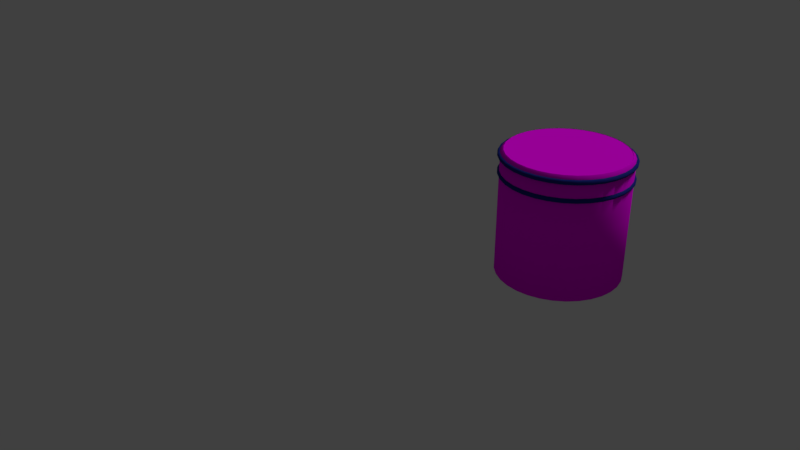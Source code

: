 # Source: footStoolfixed.blend  (saved by Blender 2.79.0; exported with 4.5.12 LTS)
import bpy
from mathutils import Matrix  # noqa: F401  (used for matrix-valued properties, if any)

bpy.ops.wm.read_factory_settings(use_empty=True)
scene = bpy.context.scene
scene.name = 'Scene'

# ---- collections
col_collection_1 = bpy.data.collections.new('Collection 1'); scene.collection.children.link(col_collection_1)

# ---- images (referenced by path relative to the original .blend; pixels are not part of the script)
import os
ASSET_DIR = os.environ.get("B2B_ASSET_DIR", "")  # directory of the original .blend (textures are referenced by path, not embedded)
HERE = os.path.dirname(os.path.abspath(__file__))  # packed textures are extracted next to this script under _unpacked/

def load_image(name, relpath, width, height, colorspace="sRGB"):
    """Load a texture the original file referenced (path relative to the .blend, or extracted next to this script)."""
    p = next((c for c in (os.path.join(HERE, relpath), os.path.join(ASSET_DIR, relpath)) if relpath and os.path.exists(c)), "")
    if p:
        img = bpy.data.images.load(p, check_existing=True)
        img.name = name
    else:  # same state as the original file: an image datablock whose file is absent (Cycles renders it pink)
        img = bpy.data.images.new(name, width, height)
        img.source = "FILE"
        img.filepath = "//" + (relpath or name)
    img.colorspace_settings.name = colorspace
    return img
img_stool_jpg = load_image('stool.jpg', 'stool.jpg', 1024, 1024, 'sRGB')
img_stooltexture_jpg = load_image('stoolTexture.jpg', 'stoolTexture.jpg', 1024, 1024, 'sRGB')

# ---- materials (node trees are filled in below, after node groups)
mat_material_001 = bpy.data.materials.new('Material.001')
mat_material_001.alpha_threshold = 0.0
mat_material_001.roughness = 0.5
mat_trim = bpy.data.materials.new('trim')
mat_trim.alpha_threshold = 0.0
mat_trim.roughness = 0.5
mat_material_002 = bpy.data.materials.new('Material.002')
mat_material_002.alpha_threshold = 0.0
mat_material_002.roughness = 0.5

# ---- material node trees
mat_material_001.use_nodes = True; mat_material_001.node_tree.nodes.clear()
_N = mat_material_001.node_tree.nodes; _L = mat_material_001.node_tree.links
n0 = _N.new('ShaderNodeOutputMaterial'); n0.name = 'Material Output'; n0.location = (300, 300)
n1 = _N.new('ShaderNodeBsdfDiffuse'); n1.name = 'Diffuse BSDF'; n1.location = (10, 300)
n2 = _N.new('ShaderNodeTexImage'); n2.name = 'Image Texture'; n2.location = (-180, 300)
n2.width = 140
n2.image = img_stool_jpg
_L.new(n1.outputs[0], n0.inputs[0])
_L.new(n2.outputs[0], n1.inputs[0])
n0.is_active_output = True
mat_trim.use_nodes = True; mat_trim.node_tree.nodes.clear()
_N = mat_trim.node_tree.nodes; _L = mat_trim.node_tree.links
n0 = _N.new('ShaderNodeOutputMaterial'); n0.name = 'Material Output'; n0.location = (300, 300)
n1 = _N.new('ShaderNodeBsdfDiffuse'); n1.name = 'Diffuse BSDF'; n1.location = (10, 300)
n1.inputs[0].default_value = (0.01821, 0.02965, 0.2598, 1.0)
_L.new(n1.outputs[0], n0.inputs[0])
n0.is_active_output = True
mat_material_002.use_nodes = True; mat_material_002.node_tree.nodes.clear()
_N = mat_material_002.node_tree.nodes; _L = mat_material_002.node_tree.links
n0 = _N.new('ShaderNodeOutputMaterial'); n0.name = 'Material Output'; n0.location = (300, 300)
n1 = _N.new('ShaderNodeBsdfDiffuse'); n1.name = 'Diffuse BSDF'; n1.location = (10, 300)
n2 = _N.new('ShaderNodeTexImage'); n2.name = 'Image Texture'; n2.location = (-180, 300)
n2.width = 140
n2.image = img_stooltexture_jpg
_L.new(n1.outputs[0], n0.inputs[0])
_L.new(n2.outputs[0], n1.inputs[0])
n0.is_active_output = True

# ---- world
world_world = bpy.data.worlds.new('World'); scene.world = world_world
world_world.color = (0.05088, 0.05088, 0.05088)
world_world.use_sun_shadow = False
world_world.sun_shadow_jitter_overblur = 0.0
world_world.cycles.sampling_method = 'MANUAL'

# ---- cameras
cam_camera = bpy.data.cameras.new('Camera')
cam_camera.clip_end = 100.0
cam_camera.lens = 35.0
cam_camera.sensor_width = 32.0
cam_camera.sensor_height = 18.0
cam_camera.ortho_scale = 7.314
cam_camera.dof.focus_distance = 0.0

# ---- lights
light_lamp = bpy.data.lights.new('Lamp', 'SUN')
light_lamp.transmission_factor = 0.0
light_lamp.cutoff_distance = 30.0
light_lamp.angle = 0.1993
light_lamp.energy = 1.0
light_lamp.shadow_buffer_clip_start = 1.001
light_lamp.shadow_soft_size = 0.1
light_lamp.shadow_cascade_max_distance = 1000.0

# ---- meshes
me_top = bpy.data.meshes.new('top')
me_top.from_pydata([(-3.725e-08, 0.9504, 1.0), (0.1854, 0.9321, 1.0), (0.3637, 0.878, 1.0), (0.528, 0.7902, 1.0), (0.672, 0.672, 1.0), (0.7902, 0.528, 1.0), (0.878, 0.3637, 1.0), (0.9321, 0.1854, 1.0), (0.9504, 6.054e-08, 1.0), (0.9321, -0.1854, 1.0), (0.878, -0.3637, 1.0), (0.7902, -0.528, 1.0), (0.672, -0.672, 1.0), (0.528, -0.7902, 1.0), (0.3637, -0.878, 1.0), (0.1854, -0.9321, 1.0), (-2.957e-07, -0.9504, 1.0), (-0.1854, -0.9321, 1.0), (-0.3637, -0.878, 1.0), (-0.528, -0.7902, 1.0), (-0.672, -0.672, 1.0), (-0.7902, -0.528, 1.0), (-0.878, -0.3637, 1.0), (-0.9321, -0.1854, 1.0), (-0.9504, 8.754e-07, 1.0), (-0.9321, 0.1854, 1.0), (-0.878, 0.3637, 1.0), (-0.7902, 0.528, 1.0), (-0.672, 0.672, 1.0), (-0.528, 0.7902, 1.0), (-0.3637, 0.878, 1.0), (-0.1854, 0.9321, 1.0), (4.402e-08, 0.992, 0.5996), (5.468e-08, 1.011, 0.6047), (5.468e-08, 1.025, 0.6187), (6.178e-08, 1.03, 0.6378), (0.1935, 0.9729, 0.5996), (0.1972, 0.9916, 0.6047), (0.2, 1.005, 0.6187), (0.201, 1.01, 0.6378), (0.3796, 0.9165, 0.5996), (0.3869, 0.9341, 0.6047), (0.3923, 0.947, 0.6187), (0.3942, 0.9517, 0.6378), (0.5511, 0.8248, 0.5996), (0.5617, 0.8407, 0.6047), (0.5695, 0.8523, 0.6187), (0.5723, 0.8565, 0.6378), (0.7014, 0.7014, 0.5996), (0.7149, 0.7149, 0.6047), (0.7248, 0.7248, 0.6187), (0.7284, 0.7284, 0.6378), (0.8248, 0.5511, 0.5996), (0.8407, 0.5617, 0.6047), (0.8523, 0.5695, 0.6187), (0.8565, 0.5723, 0.6378), (0.9165, 0.3796, 0.5996), (0.9341, 0.3869, 0.6047), (0.947, 0.3923, 0.6187), (0.9517, 0.3942, 0.6378), (0.9729, 0.1935, 0.5996), (0.9916, 0.1972, 0.6047), (1.005, 0.2, 0.6187), (1.01, 0.201, 0.6378), (0.992, 3.204e-07, 0.5996), (1.011, 3.254e-07, 0.6047), (1.025, 3.3e-07, 0.6187), (1.03, 3.313e-07, 0.6378), (0.9729, -0.1935, 0.5996), (0.9916, -0.1972, 0.6047), (1.005, -0.2, 0.6187), (1.01, -0.201, 0.6378), (0.9165, -0.3796, 0.5996), (0.9341, -0.3869, 0.6047), (0.947, -0.3923, 0.6187), (0.9517, -0.3942, 0.6378), (0.8248, -0.5511, 0.5996), (0.8407, -0.5617, 0.6047), (0.8523, -0.5695, 0.6187), (0.8565, -0.5723, 0.6378), (0.7014, -0.7014, 0.5996), (0.7149, -0.7149, 0.6047), (0.7248, -0.7248, 0.6187), (0.7284, -0.7284, 0.6378), (0.5511, -0.8248, 0.5996), (0.5617, -0.8407, 0.6047), (0.5695, -0.8523, 0.6187), (0.5723, -0.8565, 0.6378), (0.3796, -0.9165, 0.5996), (0.3869, -0.9341, 0.6047), (0.3923, -0.947, 0.6187), (0.3942, -0.9517, 0.6378), (0.1935, -0.9729, 0.5996), (0.1972, -0.9916, 0.6047), (0.2, -1.005, 0.6187), (0.201, -1.01, 0.6378), (-2.854e-07, -0.992, 0.5996), (-2.899e-07, -1.011, 0.6047), (-2.908e-07, -1.025, 0.6187), (-2.881e-07, -1.03, 0.6378), (-0.1935, -0.9729, 0.5996), (-0.1972, -0.9916, 0.6047), (-0.2, -1.005, 0.6187), (-0.201, -1.01, 0.6378), (-0.3796, -0.9165, 0.5996), (-0.3869, -0.9341, 0.6047), (-0.3923, -0.947, 0.6187), (-0.3942, -0.9517, 0.6378), (-0.5511, -0.8248, 0.5996), (-0.5617, -0.8407, 0.6047), (-0.5695, -0.8523, 0.6187), (-0.5723, -0.8565, 0.6378), (-0.7014, -0.7014, 0.5996), (-0.7149, -0.7149, 0.6047), (-0.7248, -0.7248, 0.6187), (-0.7284, -0.7284, 0.6378), (-0.8248, -0.5511, 0.5996), (-0.8407, -0.5617, 0.6047), (-0.8523, -0.5695, 0.6187), (-0.8565, -0.5723, 0.6378), (-0.9165, -0.3796, 0.5996), (-0.9341, -0.3869, 0.6047), (-0.947, -0.3923, 0.6187), (-0.9517, -0.3942, 0.6378), (-0.9729, -0.1935, 0.5996), (-0.9916, -0.1972, 0.6047), (-1.005, -0.2, 0.6187), (-1.01, -0.201, 0.6378), (-0.992, 1.188e-06, 0.5996), (-1.011, 1.206e-06, 0.6047), (-1.025, 1.214e-06, 0.6187), (-1.03, 1.217e-06, 0.6378), (-0.9729, 0.1935, 0.5996), (-0.9916, 0.1972, 0.6047), (-1.005, 0.2, 0.6187), (-1.01, 0.201, 0.6378), (-0.9165, 0.3796, 0.5996), (-0.9341, 0.3869, 0.6047), (-0.947, 0.3923, 0.6187), (-0.9517, 0.3942, 0.6378), (-0.8248, 0.5511, 0.5996), (-0.8407, 0.5617, 0.6047), (-0.8523, 0.5695, 0.6187), (-0.8565, 0.5723, 0.6378), (-0.7014, 0.7014, 0.5996), (-0.7149, 0.7149, 0.6047), (-0.7248, 0.7248, 0.6187), (-0.7284, 0.7284, 0.6378), (-0.5511, 0.8248, 0.5996), (-0.5617, 0.8407, 0.6047), (-0.5695, 0.8523, 0.6187), (-0.5723, 0.8565, 0.6378), (-0.3796, 0.9165, 0.5996), (-0.3869, 0.9341, 0.6047), (-0.3923, 0.947, 0.6187), (-0.3942, 0.9517, 0.6378), (-0.1935, 0.9729, 0.5996), (-0.1972, 0.9916, 0.6047), (-0.2, 1.005, 0.6187), (-0.201, 1.01, 0.6378), (6.178e-08, 1.03, 0.6378), (5.468e-08, 1.025, 0.6568), (5.29e-08, 1.011, 0.6708), (4.579e-08, 0.992, 0.6759), (0.201, 1.01, 0.6378), (0.2, 1.005, 0.6568), (0.1972, 0.9916, 0.6708), (0.1935, 0.9729, 0.6759), (0.3942, 0.9517, 0.6378), (0.3923, 0.947, 0.6568), (0.3869, 0.9341, 0.6708), (0.3796, 0.9165, 0.6759), (0.5723, 0.8565, 0.6378), (0.5695, 0.8523, 0.6568), (0.5617, 0.8407, 0.6708), (0.5511, 0.8248, 0.6759), (0.7284, 0.7284, 0.6378), (0.7248, 0.7248, 0.6568), (0.7149, 0.7149, 0.6708), (0.7014, 0.7014, 0.6759), (0.8565, 0.5723, 0.6378), (0.8523, 0.5695, 0.6568), (0.8407, 0.5617, 0.6708), (0.8248, 0.5511, 0.6759), (0.9517, 0.3942, 0.6378), (0.947, 0.3923, 0.6568), (0.9341, 0.3869, 0.6708), (0.9165, 0.3796, 0.6759), (1.01, 0.201, 0.6378), (1.005, 0.2, 0.6568), (0.9916, 0.1972, 0.6708), (0.9729, 0.1935, 0.6759), (1.03, 3.313e-07, 0.6378), (1.025, 3.309e-07, 0.6568), (1.011, 3.254e-07, 0.6708), (0.992, 3.204e-07, 0.6759), (1.01, -0.201, 0.6378), (1.005, -0.2, 0.6568), (0.9916, -0.1972, 0.6708), (0.9729, -0.1935, 0.6759), (0.9517, -0.3942, 0.6378), (0.947, -0.3923, 0.6568), (0.9341, -0.3869, 0.6708), (0.9165, -0.3796, 0.6759), (0.8565, -0.5723, 0.6378), (0.8523, -0.5695, 0.6568), (0.8407, -0.5617, 0.6708), (0.8248, -0.5511, 0.6759), (0.7284, -0.7284, 0.6378), (0.7248, -0.7248, 0.6568), (0.7149, -0.7149, 0.6708), (0.7014, -0.7014, 0.6759), (0.5723, -0.8565, 0.6378), (0.5695, -0.8523, 0.6568), (0.5617, -0.8407, 0.6708), (0.5511, -0.8248, 0.6759), (0.3942, -0.9517, 0.6378), (0.3923, -0.947, 0.6568), (0.3869, -0.9341, 0.6708), (0.3796, -0.9165, 0.6759), (0.201, -1.01, 0.6378), (0.2, -1.005, 0.6568), (0.1972, -0.9916, 0.6708), (0.1935, -0.9729, 0.6759), (-2.881e-07, -1.03, 0.6378), (-2.917e-07, -1.025, 0.6568), (-2.899e-07, -1.011, 0.6708), (-2.845e-07, -0.992, 0.6759), (-0.201, -1.01, 0.6378), (-0.2, -1.005, 0.6568), (-0.1972, -0.9916, 0.6708), (-0.1935, -0.9729, 0.6759), (-0.3942, -0.9517, 0.6378), (-0.3923, -0.947, 0.6568), (-0.3869, -0.9341, 0.6708), (-0.3796, -0.9165, 0.6759), (-0.5723, -0.8565, 0.6378), (-0.5695, -0.8523, 0.6568), (-0.5617, -0.8407, 0.6708), (-0.5511, -0.8248, 0.6759), (-0.7284, -0.7284, 0.6378), (-0.7248, -0.7248, 0.6568), (-0.7149, -0.7149, 0.6708), (-0.7014, -0.7014, 0.6759), (-0.8565, -0.5723, 0.6378), (-0.8523, -0.5695, 0.6568), (-0.8407, -0.5617, 0.6708), (-0.8248, -0.5511, 0.6759), (-0.9517, -0.3942, 0.6378), (-0.947, -0.3923, 0.6568), (-0.9341, -0.3869, 0.6708), (-0.9165, -0.3796, 0.6759), (-1.01, -0.201, 0.6378), (-1.005, -0.2, 0.6568), (-0.9916, -0.1972, 0.6708), (-0.9729, -0.1935, 0.6759), (-1.03, 1.217e-06, 0.6378), (-1.025, 1.215e-06, 0.6568), (-1.011, 1.204e-06, 0.6708), (-0.992, 1.188e-06, 0.6759), (-1.01, 0.201, 0.6378), (-1.005, 0.2, 0.6568), (-0.9916, 0.1972, 0.6708), (-0.9729, 0.1935, 0.6759), (-0.9517, 0.3942, 0.6378), (-0.947, 0.3923, 0.6568), (-0.9341, 0.3869, 0.6708), (-0.9165, 0.3796, 0.6759), (-0.8565, 0.5723, 0.6378), (-0.8523, 0.5695, 0.6568), (-0.8407, 0.5617, 0.6708), (-0.8248, 0.5511, 0.6759), (-0.7284, 0.7284, 0.6378), (-0.7248, 0.7248, 0.6568), (-0.7149, 0.7149, 0.6708), (-0.7014, 0.7014, 0.6759), (-0.5723, 0.8565, 0.6378), (-0.5695, 0.8523, 0.6568), (-0.5617, 0.8407, 0.6708), (-0.5511, 0.8248, 0.6759), (-0.3942, 0.9517, 0.6378), (-0.3923, 0.947, 0.6568), (-0.3869, 0.9341, 0.6708), (-0.3796, 0.9165, 0.6759), (-0.201, 1.01, 0.6378), (-0.2, 1.005, 0.6568), (-0.1972, 0.9916, 0.6708), (-0.1935, 0.9729, 0.6759), (4.415e-08, 1.001, 0.8832), (5.491e-08, 1.02, 0.8884), (5.491e-08, 1.035, 0.9025), (6.208e-08, 1.04, 0.9217), (0.1953, 0.982, 0.8832), (0.1991, 1.001, 0.8884), (0.2018, 1.015, 0.9025), (0.2028, 1.02, 0.9217), (0.3831, 0.925, 0.8832), (0.3905, 0.9428, 0.8884), (0.3959, 0.9558, 0.9025), (0.3979, 0.9606, 0.9217), (0.5562, 0.8325, 0.8832), (0.5669, 0.8485, 0.8884), (0.5748, 0.8602, 0.9025), (0.5776, 0.8645, 0.9217), (0.708, 0.708, 0.8832), (0.7216, 0.7216, 0.8884), (0.7315, 0.7315, 0.9025), (0.7352, 0.7352, 0.9217), (0.8325, 0.5562, 0.8832), (0.8485, 0.5669, 0.8884), (0.8602, 0.5748, 0.9025), (0.8645, 0.5776, 0.9217), (0.925, 0.3831, 0.8832), (0.9428, 0.3905, 0.8884), (0.9558, 0.3959, 0.9025), (0.9606, 0.3979, 0.9217), (0.982, 0.1953, 0.8832), (1.001, 0.1991, 0.8884), (1.015, 0.2018, 0.9025), (1.02, 0.2028, 0.9217), (1.001, 3.212e-07, 0.8832), (1.02, 3.262e-07, 0.8884), (1.035, 3.309e-07, 0.9025), (1.04, 3.322e-07, 0.9217), (0.982, -0.1953, 0.8832), (1.001, -0.1991, 0.8884), (1.015, -0.2018, 0.9025), (1.02, -0.2028, 0.9217), (0.925, -0.3831, 0.8832), (0.9428, -0.3905, 0.8884), (0.9558, -0.3959, 0.9025), (0.9606, -0.3979, 0.9217), (0.8325, -0.5562, 0.8832), (0.8485, -0.5669, 0.8884), (0.8602, -0.5748, 0.9025), (0.8645, -0.5776, 0.9217), (0.708, -0.708, 0.8832), (0.7216, -0.7216, 0.8884), (0.7315, -0.7315, 0.9025), (0.7352, -0.7352, 0.9217), (0.5562, -0.8325, 0.8832), (0.5669, -0.8485, 0.8884), (0.5748, -0.8602, 0.9025), (0.5776, -0.8645, 0.9217), (0.3831, -0.925, 0.8832), (0.3905, -0.9428, 0.8884), (0.3959, -0.9558, 0.9025), (0.3979, -0.9606, 0.9217), (0.1953, -0.982, 0.8832), (0.1991, -1.001, 0.8884), (0.2018, -1.015, 0.9025), (0.2028, -1.02, 0.9217), (-2.884e-07, -1.001, 0.8832), (-2.929e-07, -1.02, 0.8884), (-2.937e-07, -1.035, 0.9025), (-2.911e-07, -1.04, 0.9217), (-0.1953, -0.982, 0.8832), (-0.1991, -1.001, 0.8884), (-0.2018, -1.015, 0.9025), (-0.2028, -1.02, 0.9217), (-0.3831, -0.925, 0.8832), (-0.3905, -0.9428, 0.8884), (-0.3959, -0.9558, 0.9025), (-0.3979, -0.9606, 0.9217), (-0.5562, -0.8325, 0.8832), (-0.5669, -0.8485, 0.8884), (-0.5748, -0.8602, 0.9025), (-0.5776, -0.8645, 0.9217), (-0.708, -0.708, 0.8832), (-0.7216, -0.7216, 0.8884), (-0.7315, -0.7315, 0.9025), (-0.7352, -0.7352, 0.9217), (-0.8325, -0.5562, 0.8832), (-0.8485, -0.5669, 0.8884), (-0.8602, -0.5748, 0.9025), (-0.8645, -0.5776, 0.9217), (-0.925, -0.3831, 0.8832), (-0.9428, -0.3905, 0.8884), (-0.9558, -0.3959, 0.9025), (-0.9606, -0.3979, 0.9217), (-0.982, -0.1953, 0.8832), (-1.001, -0.1991, 0.8884), (-1.015, -0.2018, 0.9025), (-1.02, -0.2028, 0.9217), (-1.001, 1.197e-06, 0.8832), (-1.02, 1.215e-06, 0.8884), (-1.035, 1.223e-06, 0.9025), (-1.04, 1.226e-06, 0.9217), (-0.982, 0.1953, 0.8832), (-1.001, 0.1991, 0.8884), (-1.015, 0.2018, 0.9025), (-1.02, 0.2028, 0.9217), (-0.925, 0.3831, 0.8832), (-0.9428, 0.3905, 0.8884), (-0.9558, 0.3959, 0.9025), (-0.9606, 0.3979, 0.9217), (-0.8325, 0.5562, 0.8832), (-0.8485, 0.5669, 0.8884), (-0.8602, 0.5748, 0.9025), (-0.8645, 0.5776, 0.9217), (-0.708, 0.708, 0.8832), (-0.7216, 0.7216, 0.8884), (-0.7315, 0.7315, 0.9025), (-0.7352, 0.7352, 0.9217), (-0.5562, 0.8325, 0.8832), (-0.5669, 0.8485, 0.8884), (-0.5748, 0.8602, 0.9025), (-0.5776, 0.8645, 0.9217), (-0.3831, 0.925, 0.8832), (-0.3905, 0.9428, 0.8884), (-0.3959, 0.9558, 0.9025), (-0.3979, 0.9606, 0.9217), (-0.1953, 0.982, 0.8832), (-0.1991, 1.001, 0.8884), (-0.2018, 1.015, 0.9025), (-0.2028, 1.02, 0.9217), (6.208e-08, 1.04, 0.9217), (5.491e-08, 1.035, 0.941), (5.311e-08, 1.02, 0.9551), (4.594e-08, 1.001, 0.9602), (0.2028, 1.02, 0.9217), (0.2018, 1.015, 0.941), (0.1991, 1.001, 0.9551), (0.1953, 0.982, 0.9602), (0.3979, 0.9606, 0.9217), (0.3959, 0.9558, 0.941), (0.3905, 0.9428, 0.9551), (0.3831, 0.925, 0.9602), (0.5776, 0.8645, 0.9217), (0.5748, 0.8602, 0.941), (0.5669, 0.8485, 0.9551), (0.5562, 0.8325, 0.9602), (0.7352, 0.7352, 0.9217), (0.7315, 0.7315, 0.941), (0.7216, 0.7216, 0.9551), (0.708, 0.708, 0.9602), (0.8645, 0.5776, 0.9217), (0.8602, 0.5748, 0.941), (0.8485, 0.5669, 0.9551), (0.8325, 0.5562, 0.9602), (0.9606, 0.3979, 0.9217), (0.9558, 0.3959, 0.941), (0.9428, 0.3905, 0.9551), (0.925, 0.3831, 0.9602), (1.02, 0.2028, 0.9217), (1.015, 0.2018, 0.941), (1.001, 0.1991, 0.9551), (0.982, 0.1953, 0.9602), (1.04, 3.322e-07, 0.9217), (1.035, 3.318e-07, 0.941), (1.02, 3.262e-07, 0.9551), (1.001, 3.212e-07, 0.9602), (1.02, -0.2028, 0.9217), (1.015, -0.2018, 0.941), (1.001, -0.1991, 0.9551), (0.982, -0.1953, 0.9602), (0.9606, -0.3979, 0.9217), (0.9558, -0.3959, 0.941), (0.9428, -0.3905, 0.9551), (0.925, -0.3831, 0.9602), (0.8645, -0.5776, 0.9217), (0.8602, -0.5748, 0.941), (0.8485, -0.5669, 0.9551), (0.8325, -0.5562, 0.9602), (0.7352, -0.7352, 0.9217), (0.7315, -0.7315, 0.941), (0.7216, -0.7216, 0.9551), (0.708, -0.708, 0.9602), (0.5776, -0.8645, 0.9217), (0.5748, -0.8602, 0.941), (0.5669, -0.8485, 0.9551), (0.5562, -0.8325, 0.9602), (0.3979, -0.9606, 0.9217), (0.3959, -0.9558, 0.941), (0.3905, -0.9428, 0.9551), (0.3831, -0.925, 0.9602), (0.2028, -1.02, 0.9217), (0.2018, -1.015, 0.941), (0.1991, -1.001, 0.9551), (0.1953, -0.982, 0.9602), (-2.911e-07, -1.04, 0.9217), (-2.946e-07, -1.035, 0.941), (-2.929e-07, -1.02, 0.9551), (-2.875e-07, -1.001, 0.9602), (-0.2028, -1.02, 0.9217), (-0.2018, -1.015, 0.941), (-0.1991, -1.001, 0.9551), (-0.1953, -0.982, 0.9602), (-0.3979, -0.9606, 0.9217), (-0.3959, -0.9558, 0.941), (-0.3905, -0.9428, 0.9551), (-0.3831, -0.925, 0.9602), (-0.5776, -0.8645, 0.9217), (-0.5748, -0.8602, 0.941), (-0.5669, -0.8485, 0.9551), (-0.5562, -0.8325, 0.9602), (-0.7352, -0.7352, 0.9217), (-0.7315, -0.7315, 0.941), (-0.7216, -0.7216, 0.9551), (-0.708, -0.708, 0.9602), (-0.8645, -0.5776, 0.9217), (-0.8602, -0.5748, 0.941), (-0.8485, -0.5669, 0.9551), (-0.8325, -0.5562, 0.9602), (-0.9606, -0.3979, 0.9217), (-0.9558, -0.3959, 0.941), (-0.9428, -0.3905, 0.9551), (-0.925, -0.3831, 0.9602), (-1.02, -0.2028, 0.9217), (-1.015, -0.2018, 0.941), (-1.001, -0.1991, 0.9551), (-0.982, -0.1953, 0.9602), (-1.04, 1.226e-06, 0.9217), (-1.035, 1.224e-06, 0.941), (-1.02, 1.213e-06, 0.9551), (-1.001, 1.197e-06, 0.9602), (-1.02, 0.2028, 0.9217), (-1.015, 0.2018, 0.941), (-1.001, 0.1991, 0.9551), (-0.982, 0.1953, 0.9602), (-0.9606, 0.3979, 0.9217), (-0.9558, 0.3959, 0.941), (-0.9428, 0.3905, 0.9551), (-0.925, 0.3831, 0.9602), (-0.8645, 0.5776, 0.9217), (-0.8602, 0.5748, 0.941), (-0.8485, 0.5669, 0.9551), (-0.8325, 0.5562, 0.9602), (-0.7352, 0.7352, 0.9217), (-0.7315, 0.7315, 0.941), (-0.7216, 0.7216, 0.9551), (-0.708, 0.708, 0.9602), (-0.5776, 0.8645, 0.9217), (-0.5748, 0.8602, 0.941), (-0.5669, 0.8485, 0.9551), (-0.5562, 0.8325, 0.9602), (-0.3979, 0.9606, 0.9217), (-0.3959, 0.9558, 0.941), (-0.3905, 0.9428, 0.9551), (-0.3831, 0.925, 0.9602), (-0.2028, 1.02, 0.9217), (-0.2018, 1.015, 0.941), (-0.1991, 1.001, 0.9551), (-0.1953, 0.982, 0.9602), (2.98e-08, 1.0, -0.9937), (0.1951, 0.9808, -0.9937), (0.3827, 0.9239, -0.9937), (0.5556, 0.8315, -0.9937), (0.7071, 0.7071, -0.9937), (0.8315, 0.5556, -0.9937), (0.9239, 0.3827, -0.9937), (0.9808, 0.1951, -0.9937), (1.0, 3.139e-07, -0.9937), (0.9808, -0.1951, -0.9937), (0.9239, -0.3827, -0.9937), (0.8315, -0.5556, -0.9937), (0.7071, -0.7071, -0.9937), (0.5556, -0.8315, -0.9937), (0.3827, -0.9239, -0.9937), (0.1951, -0.9808, -0.9937), (-2.96e-07, -1.0, -0.9937), (-0.1951, -0.9808, -0.9937), (-0.3827, -0.9239, -0.9937), (-0.5556, -0.8315, -0.9937), (-0.7071, -0.7071, -0.9937), (-0.8315, -0.5556, -0.9937), (-0.9239, -0.3827, -0.9937), (-0.9808, -0.1951, -0.9937), (-1.0, 1.204e-06, -0.9937), (-0.9808, 0.1951, -0.9937), (-0.9239, 0.3827, -0.9937), (-0.8315, 0.5556, -0.9937), (-0.7071, 0.7071, -0.9937), (-0.5556, 0.8315, -0.9937), (-0.3827, 0.9239, -0.9937), (-0.1951, 0.9808, -0.9937), (2.98e-08, 1.0, 0.1334), (0.1951, 0.9808, 0.1334), (0.3827, 0.9239, 0.1334), (0.5556, 0.8315, 0.1334), (0.7071, 0.7071, 0.1334), (0.8315, 0.5556, 0.1334), (0.9239, 0.3827, 0.1334), (0.9808, 0.1951, 0.1334), (1.0, 3.139e-07, 0.1334), (0.9808, -0.1951, 0.1334), (0.9239, -0.3827, 0.1334), (0.8315, -0.5556, 0.1334), (0.7071, -0.7071, 0.1334), (0.5556, -0.8315, 0.1334), (0.3827, -0.9239, 0.1334), (0.1951, -0.9808, 0.1334), (-2.96e-07, -1.0, 0.1334), (-0.1951, -0.9808, 0.1334), (-0.3827, -0.9239, 0.1334), (-0.5556, -0.8315, 0.1334), (-0.7071, -0.7071, 0.1334), (-0.8315, -0.5556, 0.1334), (-0.9239, -0.3827, 0.1334), (-0.9808, -0.1951, 0.1334), (-1.0, 1.204e-06, 0.1334), (-0.9808, 0.1951, 0.1334), (-0.9239, 0.3827, 0.1334), (-0.8315, 0.5556, 0.1334), (-0.7071, 0.7071, 0.1334), (-0.5556, 0.8315, 0.1334), (-0.3827, 0.9239, 0.1334), (-0.1951, 0.9808, 0.1334), (-7.451e-09, 0.9504, 1.006), (2.98e-08, 1.0, 0.9569), (0.1854, 0.9321, 1.006), (0.1951, 0.9808, 0.9569), (0.3637, 0.878, 1.006), (0.3827, 0.9239, 0.9569), (0.528, 0.7902, 1.006), (0.5556, 0.8315, 0.9569), (0.672, 0.672, 1.006), (0.7071, 0.7071, 0.9569), (0.7902, 0.528, 1.006), (0.8315, 0.5556, 0.9569), (0.878, 0.3637, 1.006), (0.9239, 0.3827, 0.9569), (0.9321, 0.1854, 1.006), (0.9808, 0.1951, 0.9569), (0.9504, 2.99e-07, 1.006), (1.0, 3.139e-07, 0.9569), (0.9321, -0.1854, 1.006), (0.9808, -0.1951, 0.9569), (0.878, -0.3637, 1.006), (0.9239, -0.3827, 0.9569), (0.7902, -0.528, 1.006), (0.8315, -0.5556, 0.9569), (0.672, -0.672, 1.006), (0.7071, -0.7071, 0.9569), (0.528, -0.7902, 1.006), (0.5556, -0.8315, 0.9569), (0.3637, -0.878, 1.006), (0.3827, -0.9239, 0.9569), (0.1854, -0.9321, 1.006), (0.1951, -0.9808, 0.9569), (-2.659e-07, -0.9504, 1.006), (-2.96e-07, -1.0, 0.9569), (-0.1854, -0.9321, 1.006), (-0.1951, -0.9808, 0.9569), (-0.3637, -0.878, 1.006), (-0.3827, -0.9239, 0.9569), (-0.528, -0.7902, 1.006), (-0.5556, -0.8315, 0.9569), (-0.672, -0.672, 1.006), (-0.7071, -0.7071, 0.9569), (-0.7902, -0.528, 1.006), (-0.8315, -0.5556, 0.9569), (-0.878, -0.3637, 1.006), (-0.9239, -0.3827, 0.9569), (-0.9321, -0.1854, 1.006), (-0.9808, -0.1951, 0.9569), (-0.9504, 1.114e-06, 1.006), (-1.0, 1.204e-06, 0.9569), (-0.9321, 0.1854, 1.006), (-0.9808, 0.1951, 0.9569), (-0.878, 0.3637, 1.006), (-0.9239, 0.3827, 0.9569), (-0.7902, 0.528, 1.006), (-0.8315, 0.5556, 0.9569), (-0.672, 0.672, 1.006), (-0.7071, 0.7071, 0.9569), (-0.528, 0.7902, 1.006), (-0.5556, 0.8315, 0.9569), (-0.3637, 0.878, 1.006), (-0.3827, 0.9239, 0.9569), (-0.1854, 0.9321, 1.006), (-0.1951, 0.9808, 0.9569)], [], [(1, 0, 31, 30, 29, 28, 27, 26, 25, 24, 23, 22, 21, 20, 19, 18, 17, 16, 15, 14, 13, 12, 11, 10, 9, 8, 7, 6, 5, 4, 3, 2), (33, 37, 36, 32), (34, 38, 37, 33), (35, 39, 38, 34), (37, 41, 40, 36), (38, 42, 41, 37), (39, 43, 42, 38), (41, 45, 44, 40), (42, 46, 45, 41), (43, 47, 46, 42), (45, 49, 48, 44), (46, 50, 49, 45), (47, 51, 50, 46), (49, 53, 52, 48), (50, 54, 53, 49), (51, 55, 54, 50), (53, 57, 56, 52), (54, 58, 57, 53), (55, 59, 58, 54), (57, 61, 60, 56), (58, 62, 61, 57), (59, 63, 62, 58), (61, 65, 64, 60), (62, 66, 65, 61), (63, 67, 66, 62), (65, 69, 68, 64), (66, 70, 69, 65), (67, 71, 70, 66), (69, 73, 72, 68), (70, 74, 73, 69), (71, 75, 74, 70), (73, 77, 76, 72), (74, 78, 77, 73), (75, 79, 78, 74), (77, 81, 80, 76), (78, 82, 81, 77), (79, 83, 82, 78), (81, 85, 84, 80), (82, 86, 85, 81), (83, 87, 86, 82), (85, 89, 88, 84), (86, 90, 89, 85), (87, 91, 90, 86), (89, 93, 92, 88), (90, 94, 93, 89), (91, 95, 94, 90), (93, 97, 96, 92), (94, 98, 97, 93), (95, 99, 98, 94), (97, 101, 100, 96), (98, 102, 101, 97), (99, 103, 102, 98), (101, 105, 104, 100), (102, 106, 105, 101), (103, 107, 106, 102), (105, 109, 108, 104), (106, 110, 109, 105), (107, 111, 110, 106), (109, 113, 112, 108), (110, 114, 113, 109), (111, 115, 114, 110), (113, 117, 116, 112), (114, 118, 117, 113), (115, 119, 118, 114), (117, 121, 120, 116), (118, 122, 121, 117), (119, 123, 122, 118), (121, 125, 124, 120), (122, 126, 125, 121), (123, 127, 126, 122), (125, 129, 128, 124), (126, 130, 129, 125), (127, 131, 130, 126), (129, 133, 132, 128), (130, 134, 133, 129), (131, 135, 134, 130), (133, 137, 136, 132), (134, 138, 137, 133), (135, 139, 138, 134), (137, 141, 140, 136), (138, 142, 141, 137), (139, 143, 142, 138), (141, 145, 144, 140), (142, 146, 145, 141), (143, 147, 146, 142), (145, 149, 148, 144), (146, 150, 149, 145), (147, 151, 150, 146), (149, 153, 152, 148), (150, 154, 153, 149), (151, 155, 154, 150), (153, 157, 156, 152), (154, 158, 157, 153), (155, 159, 158, 154), (157, 33, 32, 156), (158, 34, 33, 157), (159, 35, 34, 158), (161, 165, 164, 160), (162, 166, 165, 161), (163, 167, 166, 162), (165, 169, 168, 164), (166, 170, 169, 165), (167, 171, 170, 166), (169, 173, 172, 168), (170, 174, 173, 169), (171, 175, 174, 170), (173, 177, 176, 172), (174, 178, 177, 173), (175, 179, 178, 174), (177, 181, 180, 176), (178, 182, 181, 177), (179, 183, 182, 178), (181, 185, 184, 180), (182, 186, 185, 181), (183, 187, 186, 182), (185, 189, 188, 184), (186, 190, 189, 185), (187, 191, 190, 186), (189, 193, 192, 188), (190, 194, 193, 189), (191, 195, 194, 190), (193, 197, 196, 192), (194, 198, 197, 193), (195, 199, 198, 194), (197, 201, 200, 196), (198, 202, 201, 197), (199, 203, 202, 198), (201, 205, 204, 200), (202, 206, 205, 201), (203, 207, 206, 202), (205, 209, 208, 204), (206, 210, 209, 205), (207, 211, 210, 206), (209, 213, 212, 208), (210, 214, 213, 209), (211, 215, 214, 210), (213, 217, 216, 212), (214, 218, 217, 213), (215, 219, 218, 214), (217, 221, 220, 216), (218, 222, 221, 217), (219, 223, 222, 218), (221, 225, 224, 220), (222, 226, 225, 221), (223, 227, 226, 222), (225, 229, 228, 224), (226, 230, 229, 225), (227, 231, 230, 226), (229, 233, 232, 228), (230, 234, 233, 229), (231, 235, 234, 230), (233, 237, 236, 232), (234, 238, 237, 233), (235, 239, 238, 234), (237, 241, 240, 236), (238, 242, 241, 237), (239, 243, 242, 238), (241, 245, 244, 240), (242, 246, 245, 241), (243, 247, 246, 242), (245, 249, 248, 244), (246, 250, 249, 245), (247, 251, 250, 246), (249, 253, 252, 248), (250, 254, 253, 249), (251, 255, 254, 250), (253, 257, 256, 252), (254, 258, 257, 253), (255, 259, 258, 254), (257, 261, 260, 256), (258, 262, 261, 257), (259, 263, 262, 258), (261, 265, 264, 260), (262, 266, 265, 261), (263, 267, 266, 262), (265, 269, 268, 264), (266, 270, 269, 265), (267, 271, 270, 266), (269, 273, 272, 268), (270, 274, 273, 269), (271, 275, 274, 270), (273, 277, 276, 272), (274, 278, 277, 273), (275, 279, 278, 274), (277, 281, 280, 276), (278, 282, 281, 277), (279, 283, 282, 278), (281, 285, 284, 280), (282, 286, 285, 281), (283, 287, 286, 282), (285, 161, 160, 284), (286, 162, 161, 285), (287, 163, 162, 286), (289, 293, 292, 288), (290, 294, 293, 289), (291, 295, 294, 290), (293, 297, 296, 292), (294, 298, 297, 293), (295, 299, 298, 294), (297, 301, 300, 296), (298, 302, 301, 297), (299, 303, 302, 298), (301, 305, 304, 300), (302, 306, 305, 301), (303, 307, 306, 302), (305, 309, 308, 304), (306, 310, 309, 305), (307, 311, 310, 306), (309, 313, 312, 308), (310, 314, 313, 309), (311, 315, 314, 310), (313, 317, 316, 312), (314, 318, 317, 313), (315, 319, 318, 314), (317, 321, 320, 316), (318, 322, 321, 317), (319, 323, 322, 318), (321, 325, 324, 320), (322, 326, 325, 321), (323, 327, 326, 322), (325, 329, 328, 324), (326, 330, 329, 325), (327, 331, 330, 326), (329, 333, 332, 328), (330, 334, 333, 329), (331, 335, 334, 330), (333, 337, 336, 332), (334, 338, 337, 333), (335, 339, 338, 334), (337, 341, 340, 336), (338, 342, 341, 337), (339, 343, 342, 338), (341, 345, 344, 340), (342, 346, 345, 341), (343, 347, 346, 342), (345, 349, 348, 344), (346, 350, 349, 345), (347, 351, 350, 346), (349, 353, 352, 348), (350, 354, 353, 349), (351, 355, 354, 350), (353, 357, 356, 352), (354, 358, 357, 353), (355, 359, 358, 354), (357, 361, 360, 356), (358, 362, 361, 357), (359, 363, 362, 358), (361, 365, 364, 360), (362, 366, 365, 361), (363, 367, 366, 362), (365, 369, 368, 364), (366, 370, 369, 365), (367, 371, 370, 366), (369, 373, 372, 368), (370, 374, 373, 369), (371, 375, 374, 370), (373, 377, 376, 372), (374, 378, 377, 373), (375, 379, 378, 374), (377, 381, 380, 376), (378, 382, 381, 377), (379, 383, 382, 378), (381, 385, 384, 380), (382, 386, 385, 381), (383, 387, 386, 382), (385, 389, 388, 384), (386, 390, 389, 385), (387, 391, 390, 386), (389, 393, 392, 388), (390, 394, 393, 389), (391, 395, 394, 390), (393, 397, 396, 392), (394, 398, 397, 393), (395, 399, 398, 394), (397, 401, 400, 396), (398, 402, 401, 397), (399, 403, 402, 398), (401, 405, 404, 400), (402, 406, 405, 401), (403, 407, 406, 402), (405, 409, 408, 404), (406, 410, 409, 405), (407, 411, 410, 406), (409, 413, 412, 408), (410, 414, 413, 409), (411, 415, 414, 410), (413, 289, 288, 412), (414, 290, 289, 413), (415, 291, 290, 414), (417, 421, 420, 416), (418, 422, 421, 417), (419, 423, 422, 418), (421, 425, 424, 420), (422, 426, 425, 421), (423, 427, 426, 422), (425, 429, 428, 424), (426, 430, 429, 425), (427, 431, 430, 426), (429, 433, 432, 428), (430, 434, 433, 429), (431, 435, 434, 430), (433, 437, 436, 432), (434, 438, 437, 433), (435, 439, 438, 434), (437, 441, 440, 436), (438, 442, 441, 437), (439, 443, 442, 438), (441, 445, 444, 440), (442, 446, 445, 441), (443, 447, 446, 442), (445, 449, 448, 444), (446, 450, 449, 445), (447, 451, 450, 446), (449, 453, 452, 448), (450, 454, 453, 449), (451, 455, 454, 450), (453, 457, 456, 452), (454, 458, 457, 453), (455, 459, 458, 454), (457, 461, 460, 456), (458, 462, 461, 457), (459, 463, 462, 458), (461, 465, 464, 460), (462, 466, 465, 461), (463, 467, 466, 462), (465, 469, 468, 464), (466, 470, 469, 465), (467, 471, 470, 466), (469, 473, 472, 468), (470, 474, 473, 469), (471, 475, 474, 470), (473, 477, 476, 472), (474, 478, 477, 473), (475, 479, 478, 474), (477, 481, 480, 476), (478, 482, 481, 477), (479, 483, 482, 478), (481, 485, 484, 480), (482, 486, 485, 481), (483, 487, 486, 482), (485, 489, 488, 484), (486, 490, 489, 485), (487, 491, 490, 486), (489, 493, 492, 488), (490, 494, 493, 489), (491, 495, 494, 490), (493, 497, 496, 492), (494, 498, 497, 493), (495, 499, 498, 494), (497, 501, 500, 496), (498, 502, 501, 497), (499, 503, 502, 498), (501, 505, 504, 500), (502, 506, 505, 501), (503, 507, 506, 502), (505, 509, 508, 504), (506, 510, 509, 505), (507, 511, 510, 506), (509, 513, 512, 508), (510, 514, 513, 509), (511, 515, 514, 510), (513, 517, 516, 512), (514, 518, 517, 513), (515, 519, 518, 514), (517, 521, 520, 516), (518, 522, 521, 517), (519, 523, 522, 518), (521, 525, 524, 520), (522, 526, 525, 521), (523, 527, 526, 522), (525, 529, 528, 524), (526, 530, 529, 525), (527, 531, 530, 526), (529, 533, 532, 528), (530, 534, 533, 529), (531, 535, 534, 530), (533, 537, 536, 532), (534, 538, 537, 533), (535, 539, 538, 534), (537, 541, 540, 536), (538, 542, 541, 537), (539, 543, 542, 538), (541, 417, 416, 540), (542, 418, 417, 541), (543, 419, 418, 542), (607, 671, 609, 576), (578, 613, 615, 579), (579, 615, 617, 580), (580, 617, 619, 581), (581, 619, 621, 582), (582, 621, 623, 583), (583, 623, 625, 584), (584, 625, 627, 585), (585, 627, 629, 586), (586, 629, 631, 587), (587, 631, 633, 588), (588, 633, 635, 589), (589, 635, 637, 590), (590, 637, 639, 591), (591, 639, 641, 592), (592, 641, 643, 593), (593, 643, 645, 594), (594, 645, 647, 595), (595, 647, 649, 596), (596, 649, 651, 597), (597, 651, 653, 598), (598, 653, 655, 599), (599, 655, 657, 600), (600, 657, 659, 601), (601, 659, 661, 602), (602, 661, 663, 603), (603, 663, 665, 604), (604, 665, 667, 605), (605, 667, 669, 606), (606, 669, 671, 607), (576, 609, 611, 577), (577, 611, 613, 578), (544, 545, 546, 547, 548, 549, 550, 551, 552, 553, 554, 555, 556, 557, 558, 559, 560, 561, 562, 563, 564, 565, 566, 567, 568, 569, 570, 571, 572, 573, 574, 575), (575, 607, 576, 544), (574, 606, 607, 575), (573, 605, 606, 574), (572, 604, 605, 573), (571, 603, 604, 572), (570, 602, 603, 571), (569, 601, 602, 570), (568, 600, 601, 569), (567, 599, 600, 568), (566, 598, 599, 567), (565, 597, 598, 566), (564, 596, 597, 565), (563, 595, 596, 564), (562, 594, 595, 563), (561, 593, 594, 562), (560, 592, 593, 561), (559, 591, 592, 560), (558, 590, 591, 559), (557, 589, 590, 558), (556, 588, 589, 557), (555, 587, 588, 556), (554, 586, 587, 555), (553, 585, 586, 554), (552, 584, 585, 553), (551, 583, 584, 552), (550, 582, 583, 551), (549, 581, 582, 550), (548, 580, 581, 549), (547, 579, 580, 548), (546, 578, 579, 547), (545, 577, 578, 546), (544, 576, 577, 545), (611, 609, 608, 610), (613, 611, 610, 612), (615, 613, 612, 614), (617, 615, 614, 616), (619, 617, 616, 618), (621, 619, 618, 620), (623, 621, 620, 622), (625, 623, 622, 624), (627, 625, 624, 626), (629, 627, 626, 628), (631, 629, 628, 630), (633, 631, 630, 632), (635, 633, 632, 634), (637, 635, 634, 636), (639, 637, 636, 638), (641, 639, 638, 640), (643, 641, 640, 642), (645, 643, 642, 644), (647, 645, 644, 646), (649, 647, 646, 648), (651, 649, 648, 650), (653, 651, 650, 652), (655, 653, 652, 654), (657, 655, 654, 656), (659, 657, 656, 658), (661, 659, 658, 660), (663, 661, 660, 662), (665, 663, 662, 664), (667, 665, 664, 666), (669, 667, 666, 668), (671, 669, 668, 670), (609, 671, 670, 608)])
me_top.polygons.foreach_set('use_smooth', [True] * 482)
me_top.polygons.foreach_set('material_index', [0, 1, 1, 1, 1, 1, 1, 1, 1, 1, 1, 1, 1, 1, 1, 1, 1, 1, 1, 1, 1, 1, 1, 1, 1, 1, 1, 1, 1, 1, 1, 1, 1, 1, 1, 1, 1, 1, 1, 1, 1, 1, 1, 1, 1, 1, 1, 1, 1, 1, 1, 1, 1, 1, 1, 1, 1, 1, 1, 1, 1, 1, 1, 1, 1, 1, 1, 1, 1, 1, 1, 1, 1, 1, 1, 1, 1, 1, 1, 1, 1, 1, 1, 1, 1, 1, 1, 1, 1, 1, 1, 1, 1, 1, 1, 1, 1, 1, 1, 1, 1, 1, 1, 1, 1, 1, 1, 1, 1, 1, 1, 1, 1, 1, 1, 1, 1, 1, 1, 1, 1, 1, 1, 1, 1, 1, 1, 1, 1, 1, 1, 1, 1, 1, 1, 1, 1, 1, 1, 1, 1, 1, 1, 1, 1, 1, 1, 1, 1, 1, 1, 1, 1, 1, 1, 1, 1, 1, 1, 1, 1, 1, 1, 1, 1, 1, 1, 1, 1, 1, 1, 1, 1, 1, 1, 1, 1, 1, 1, 1, 1, 1, 1, 1, 1, 1, 1, 1, 1, 1, 1, 1, 1, 1, 1, 1, 1, 1, 1, 1, 1, 1, 1, 1, 1, 1, 1, 1, 1, 1, 1, 1, 1, 1, 1, 1, 1, 1, 1, 1, 1, 1, 1, 1, 1, 1, 1, 1, 1, 1, 1, 1, 1, 1, 1, 1, 1, 1, 1, 1, 1, 1, 1, 1, 1, 1, 1, 1, 1, 1, 1, 1, 1, 1, 1, 1, 1, 1, 1, 1, 1, 1, 1, 1, 1, 1, 1, 1, 1, 1, 1, 1, 1, 1, 1, 1, 1, 1, 1, 1, 1, 1, 1, 1, 1, 1, 1, 1, 1, 1, 1, 1, 1, 1, 1, 1, 1, 1, 1, 1, 1, 1, 1, 1, 1, 1, 1, 1, 1, 1, 1, 1, 1, 1, 1, 1, 1, 1, 1, 1, 1, 1, 1, 1, 1, 1, 1, 1, 1, 1, 1, 1, 1, 1, 1, 1, 1, 1, 1, 1, 1, 1, 1, 1, 1, 1, 1, 1, 1, 1, 1, 1, 1, 1, 1, 1, 1, 1, 1, 1, 1, 1, 1, 1, 1, 1, 1, 1, 1, 1, 1, 1, 1, 1, 1, 1, 1, 1, 1, 1, 1, 1, 1, 1, 1, 2, 2, 2, 2, 2, 2, 2, 2, 2, 2, 2, 2, 2, 2, 2, 2, 2, 2, 2, 2, 2, 2, 2, 2, 2, 2, 2, 2, 2, 2, 2, 2, 2, 2, 2, 2, 2, 2, 2, 2, 2, 2, 2, 2, 2, 2, 2, 2, 2, 2, 2, 2, 2, 2, 2, 2, 2, 2, 2, 2, 2, 2, 2, 2, 2, 2, 2, 2, 2, 2, 2, 2, 2, 2, 2, 2, 2, 2, 2, 2, 2, 2, 2, 2, 2, 2, 2, 2, 2, 2, 2, 2, 2, 2, 2, 2, 2])
_uv = me_top.uv_layers.new(name='UVMap')
_uv.uv.foreach_set('vector', [0.57, 0.9466, 0.5018, 0.9466, 0.4349, 0.9288, 0.3719, 0.894, 0.3152, 0.8435, 0.267, 0.7792, 0.2291, 0.7036, 0.203, 0.6196, 0.1897, 0.5304, 0.1897, 0.4395, 0.203, 0.3504, 0.2291, 0.2664, 0.267, 0.1908, 0.3152, 0.1265, 0.3719, 0.07595, 0.4349, 0.04116, 0.5018, 0.02342, 0.57, 0.02342, 0.6368, 0.04116, 0.6998, 0.07595, 0.7565, 0.1265, 0.8048, 0.1908, 0.8426, 0.2664, 0.8687, 0.3504, 0.882, 0.4395, 0.882, 0.5304, 0.8687, 0.6196, 0.8426, 0.7036, 0.8048, 0.7792, 0.7565, 0.8435, 0.6998, 0.894, 0.6368, 0.9288, 0.0, 0.0, 0.0, 0.0, 0.0, 0.0, 0.0, 0.0, 0.0, 0.0, 0.0, 0.0, 0.0, 0.0, 0.0, 0.0, 0.0, 0.0, 0.0, 0.0, 0.0, 0.0, 0.0, 0.0, 0.0, 0.0, 0.0, 0.0, 0.0, 0.0, 0.0, 0.0, 0.0, 0.0, 0.0, 0.0, 0.0, 0.0, 0.0, 0.0, 0.0, 0.0, 0.0, 0.0, 0.0, 0.0, 0.0, 0.0, 0.0, 0.0, 0.0, 0.0, 0.0, 0.0, 0.0, 0.0, 0.0, 0.0, 0.0, 0.0, 0.0, 0.0, 0.0, 0.0, 0.0, 0.0, 0.0, 0.0, 0.0, 0.0, 0.0, 0.0, 0.0, 0.0, 0.0, 0.0, 0.0, 0.0, 0.0, 0.0, 0.0, 0.0, 0.0, 0.0, 0.0, 0.0, 0.0, 0.0, 0.0, 0.0, 0.0, 0.0, 0.0, 0.0, 0.0, 0.0, 0.0, 0.0, 0.0, 0.0, 0.0, 0.0, 0.0, 0.0, 0.0, 0.0, 0.0, 0.0, 0.0, 0.0, 0.0, 0.0, 0.0, 0.0, 0.0, 0.0, 0.0, 0.0, 0.0, 0.0, 0.0, 0.0, 0.0, 0.0, 0.0, 0.0, 0.0, 0.0, 0.0, 0.0, 0.0, 0.0, 0.0, 0.0, 0.0, 0.0, 0.0, 0.0, 0.0, 0.0, 0.0, 0.0, 0.0, 0.0, 0.0, 0.0, 0.0, 0.0, 0.0, 0.0, 0.0, 0.0, 0.0, 0.0, 0.0, 0.0, 0.0, 0.0, 0.0, 0.0, 0.0, 0.0, 0.0, 0.0, 0.0, 0.0, 0.0, 0.0, 0.0, 0.0, 0.0, 0.0, 0.0, 0.0, 0.0, 0.0, 0.0, 0.0, 0.0, 0.0, 0.0, 0.0, 0.0, 0.0, 0.0, 0.0, 0.0, 0.0, 0.0, 0.0, 0.0, 0.0, 0.0, 0.0, 0.0, 0.0, 0.0, 0.0, 0.0, 0.0, 0.0, 0.0, 0.0, 0.0, 0.0, 0.0, 0.0, 0.0, 0.0, 0.0, 0.0, 0.0, 0.0, 0.0, 0.0, 0.0, 0.0, 0.0, 0.0, 0.0, 0.0, 0.0, 0.0, 0.0, 0.0, 0.0, 0.0, 0.0, 0.0, 0.0, 0.0, 0.0, 0.0, 0.0, 0.0, 0.0, 0.0, 0.0, 0.0, 0.0, 0.0, 0.0, 0.0, 0.0, 0.0, 0.0, 0.0, 0.0, 0.0, 0.0, 0.0, 0.0, 0.0, 0.0, 0.0, 0.0, 0.0, 0.0, 0.0, 0.0, 0.0, 0.0, 0.0, 0.0, 0.0, 0.0, 0.0, 0.0, 0.0, 0.0, 0.0, 0.0, 0.0, 0.0, 0.0, 0.0, 0.0, 0.0, 0.0, 0.0, 0.0, 0.0, 0.0, 0.0, 0.0, 0.0, 0.0, 0.0, 0.0, 0.0, 0.0, 0.0, 0.0, 0.0, 0.0, 0.0, 0.0, 0.0, 0.0, 0.0, 0.0, 0.0, 0.0, 0.0, 0.0, 0.0, 0.0, 0.0, 0.0, 0.0, 0.0, 0.0, 0.0, 0.0, 0.0, 0.0, 0.0, 0.0, 0.0, 0.0, 0.0, 0.0, 0.0, 0.0, 0.0, 0.0, 0.0, 0.0, 0.0, 0.0, 0.0, 0.0, 0.0, 0.0, 0.0, 0.0, 0.0, 0.0, 0.0, 0.0, 0.0, 0.0, 0.0, 0.0, 0.0, 0.0, 0.0, 0.0, 0.0, 0.0, 0.0, 0.0, 0.0, 0.0, 0.0, 0.0, 0.0, 0.0, 0.0, 0.0, 0.0, 0.0, 0.0, 0.0, 0.0, 0.0, 0.0, 0.0, 0.0, 0.0, 0.0, 0.0, 0.0, 0.0, 0.0, 0.0, 0.0, 0.0, 0.0, 0.0, 0.0, 0.0, 0.0, 0.0, 0.0, 0.0, 0.0, 0.0, 0.0, 0.0, 0.0, 0.0, 0.0, 0.0, 0.0, 0.0, 0.0, 0.0, 0.0, 0.0, 0.0, 0.0, 0.0, 0.0, 0.0, 0.0, 0.0, 0.0, 0.0, 0.0, 0.0, 0.0, 0.0, 0.0, 0.0, 0.0, 0.0, 0.0, 0.0, 0.0, 0.0, 0.0, 0.0, 0.0, 0.0, 0.0, 0.0, 0.0, 0.0, 0.0, 0.0, 0.0, 0.0, 0.0, 0.0, 0.0, 0.0, 0.0, 0.0, 0.0, 0.0, 0.0, 0.0, 0.0, 0.0, 0.0, 0.0, 0.0, 0.0, 0.0, 0.0, 0.0, 0.0, 0.0, 0.0, 0.0, 0.0, 0.0, 0.0, 0.0, 0.0, 0.0, 0.0, 0.0, 0.0, 0.0, 0.0, 0.0, 0.0, 0.0, 0.0, 0.0, 0.0, 0.0, 0.0, 0.0, 0.0, 0.0, 0.0, 0.0, 0.0, 0.0, 0.0, 0.0, 0.0, 0.0, 0.0, 0.0, 0.0, 0.0, 0.0, 0.0, 0.0, 0.0, 0.0, 0.0, 0.0, 0.0, 0.0, 0.0, 0.0, 0.0, 0.0, 0.0, 0.0, 0.0, 0.0, 0.0, 0.0, 0.0, 0.0, 0.0, 0.0, 0.0, 0.0, 0.0, 0.0, 0.0, 0.0, 0.0, 0.0, 0.0, 0.0, 0.0, 0.0, 0.0, 0.0, 0.0, 0.0, 0.0, 0.0, 0.0, 0.0, 0.0, 0.0, 0.0, 0.0, 0.0, 0.0, 0.0, 0.0, 0.0, 0.0, 0.0, 0.0, 0.0, 0.0, 0.0, 0.0, 0.0, 0.0, 0.0, 0.0, 0.0, 0.0, 0.0, 0.0, 0.0, 0.0, 0.0, 0.0, 0.0, 0.0, 0.0, 0.0, 0.0, 0.0, 0.0, 0.0, 0.0, 0.0, 0.0, 0.0, 0.0, 0.0, 0.0, 0.0, 0.0, 0.0, 0.0, 0.0, 0.0, 0.0, 0.0, 0.0, 0.0, 0.0, 0.0, 0.0, 0.0, 0.0, 0.0, 0.0, 0.0, 0.0, 0.0, 0.0, 0.0, 0.0, 0.0, 0.0, 0.0, 0.0, 0.0, 0.0, 0.0, 0.0, 0.0, 0.0, 0.0, 0.0, 0.0, 0.0, 0.0, 0.0, 0.0, 0.0, 0.0, 0.0, 0.0, 0.0, 0.0, 0.0, 0.0, 0.0, 0.0, 0.0, 0.0, 0.0, 0.0, 0.0, 0.0, 0.0, 0.0, 0.0, 0.0, 0.0, 0.0, 0.0, 0.0, 0.0, 0.0, 0.0, 0.0, 0.0, 0.0, 0.0, 0.0, 0.0, 0.0, 0.0, 0.0, 0.0, 0.0, 0.0, 0.0, 0.0, 0.0, 0.0, 0.0, 0.0, 0.0, 0.0, 0.0, 0.0, 0.0, 0.0, 0.0, 0.0, 0.0, 0.0, 0.0, 0.0, 0.0, 0.0, 0.0, 0.0, 0.0, 0.0, 0.0, 0.0, 0.0, 0.0, 0.0, 0.0, 0.0, 0.0, 0.0, 0.0, 0.0, 0.0, 0.0, 0.0, 0.0, 0.0, 0.0, 0.0, 0.0, 0.0, 0.0, 0.0, 0.0, 0.0, 0.0, 0.0, 0.0, 0.0, 0.0, 0.0, 0.0, 0.0, 0.0, 0.0, 0.0, 0.0, 0.0, 0.0, 0.0, 0.0, 0.0, 0.0, 0.0, 0.0, 0.0, 0.0, 0.0, 0.0, 0.0, 0.0, 0.0, 0.0, 0.0, 0.0, 0.0, 0.0, 0.0, 0.0, 0.0, 0.0, 0.0, 0.0, 0.0, 0.0, 0.0, 0.0, 0.0, 0.0, 0.0, 0.0, 0.0, 0.0, 0.0, 0.0, 0.0, 0.0, 0.0, 0.0, 0.0, 0.0, 0.0, 0.0, 0.0, 0.0, 0.0, 0.0, 0.0, 0.0, 0.0, 0.0, 0.0, 0.0, 0.0, 0.0, 0.0, 0.0, 0.0, 0.0, 0.0, 0.0, 0.0, 0.0, 0.0, 0.0, 0.0, 0.0, 0.0, 0.0, 0.0, 0.0, 0.0, 0.0, 0.0, 0.0, 0.0, 0.0, 0.0, 0.0, 0.0, 0.0, 0.0, 0.0, 0.0, 0.0, 0.0, 0.0, 0.0, 0.0, 0.0, 0.0, 0.0, 0.0, 0.0, 0.0, 0.0, 0.0, 0.0, 0.0, 0.0, 0.0, 0.0, 0.0, 0.0, 0.0, 0.0, 0.0, 0.0, 0.0, 0.0, 0.0, 0.0, 0.0, 0.0, 0.0, 0.0, 0.0, 0.0, 0.0, 0.0, 0.0, 0.0, 0.0, 0.0, 0.0, 0.0, 0.0, 0.0, 0.0, 0.0, 0.0, 0.0, 0.0, 0.0, 0.0, 0.0, 0.0, 0.0, 0.0, 0.0, 0.0, 0.0, 0.0, 0.0, 0.0, 0.0, 0.0, 0.0, 0.0, 0.0, 0.0, 0.0, 0.0, 0.0, 0.0, 0.0, 0.0, 0.0, 0.0, 0.0, 0.0, 0.0, 0.0, 0.0, 0.0, 0.0, 0.0, 0.0, 0.0, 0.0, 0.0, 0.0, 0.0, 0.0, 0.0, 0.0, 0.0, 0.0, 0.0, 0.0, 0.0, 0.0, 0.0, 0.0, 0.0, 0.0, 0.0, 0.0, 0.0, 0.0, 0.0, 0.0, 0.0, 0.0, 0.0, 0.0, 0.0, 0.0, 0.0, 0.0, 0.0, 0.0, 0.0, 0.0, 0.0, 0.0, 0.0, 0.0, 0.0, 0.0, 0.0, 0.0, 0.0, 0.0, 0.0, 0.0, 0.0, 0.0, 0.0, 0.0, 0.0, 0.0, 0.0, 0.0, 0.0, 0.0, 0.0, 0.0, 0.0, 0.0, 0.0, 0.0, 0.0, 0.0, 0.0, 0.0, 0.0, 0.0, 0.0, 0.0, 0.0, 0.0, 0.0, 0.0, 0.0, 0.0, 0.0, 0.0, 0.0, 0.0, 0.0, 0.0, 0.0, 0.0, 0.0, 0.0, 0.0, 0.0, 0.0, 0.0, 0.0, 0.0, 0.0, 0.0, 0.0, 0.0, 0.0, 0.0, 0.0, 0.0, 0.0, 0.0, 0.0, 0.0, 0.0, 0.0, 0.0, 0.0, 0.0, 0.0, 0.0, 0.0, 0.0, 0.0, 0.0, 0.0, 0.0, 0.0, 0.0, 0.0, 0.0, 0.0, 0.0, 0.0, 0.0, 0.0, 0.0, 0.0, 0.0, 0.0, 0.0, 0.0, 0.0, 0.0, 0.0, 0.0, 0.0, 0.0, 0.0, 0.0, 0.0, 0.0, 0.0, 0.0, 0.0, 0.0, 0.0, 0.0, 0.0, 0.0, 0.0, 0.0, 0.0, 0.0, 0.0, 0.0, 0.0, 0.0, 0.0, 0.0, 0.0, 0.0, 0.0, 0.0, 0.0, 0.0, 0.0, 0.0, 0.0, 0.0, 0.0, 0.0, 0.0, 0.0, 0.0, 0.0, 0.0, 0.0, 0.0, 0.0, 0.0, 0.0, 0.0, 0.0, 0.0, 0.0, 0.0, 0.0, 0.0, 0.0, 0.0, 0.0, 0.0, 0.0, 0.0, 0.0, 0.0, 0.0, 0.0, 0.0, 0.0, 0.0, 0.0, 0.0, 0.0, 0.0, 0.0, 0.0, 0.0, 0.0, 0.0, 0.0, 0.0, 0.0, 0.0, 0.0, 0.0, 0.0, 0.0, 0.0, 0.0, 0.0, 0.0, 0.0, 0.0, 0.0, 0.0, 0.0, 0.0, 0.0, 0.0, 0.0, 0.0, 0.0, 0.0, 0.0, 0.0, 0.0, 0.0, 0.0, 0.0, 0.0, 0.0, 0.0, 0.0, 0.0, 0.0, 0.0, 0.0, 0.0, 0.0, 0.0, 0.0, 0.0, 0.0, 0.0, 0.0, 0.0, 0.0, 0.0, 0.0, 0.0, 0.0, 0.0, 0.0, 0.0, 0.0, 0.0, 0.0, 0.0, 0.0, 0.0, 0.0, 0.0, 0.0, 0.0, 0.0, 0.0, 0.0, 0.0, 0.0, 0.0, 0.0, 0.0, 0.0, 0.0, 0.0, 0.0, 0.0, 0.0, 0.0, 0.0, 0.0, 0.0, 0.0, 0.0, 0.0, 0.0, 0.0, 0.0, 0.0, 0.0, 0.0, 0.0, 0.0, 0.0, 0.0, 0.0, 0.0, 0.0, 0.0, 0.0, 0.0, 0.0, 0.0, 0.0, 0.0, 0.0, 0.0, 0.0, 0.0, 0.0, 0.0, 0.0, 0.0, 0.0, 0.0, 0.0, 0.0, 0.0, 0.0, 0.0, 0.0, 0.0, 0.0, 0.0, 0.0, 0.0, 0.0, 0.0, 0.0, 0.0, 0.0, 0.0, 0.0, 0.0, 0.0, 0.0, 0.0, 0.0, 0.0, 0.0, 0.0, 0.0, 0.0, 0.0, 0.0, 0.0, 0.0, 0.0, 0.0, 0.0, 0.0, 0.0, 0.0, 0.0, 0.0, 0.0, 0.0, 0.0, 0.0, 0.0, 0.0, 0.0, 0.0, 0.0, 0.0, 0.0, 0.0, 0.0, 0.0, 0.0, 0.0, 0.0, 0.0, 0.0, 0.0, 0.0, 0.0, 0.0, 0.0, 0.0, 0.0, 0.0, 0.0, 0.0, 0.0, 0.0, 0.0, 0.0, 0.0, 0.0, 0.0, 0.0, 0.0, 0.0, 0.0, 0.0, 0.0, 0.0, 0.0, 0.0, 0.0, 0.0, 0.0, 0.0, 0.0, 0.0, 0.0, 0.0, 0.0, 0.0, 0.0, 0.0, 0.0, 0.0, 0.0, 0.0, 0.0, 0.0, 0.0, 0.0, 0.0, 0.0, 0.0, 0.0, 0.0, 0.0, 0.0, 0.0, 0.0, 0.0, 0.0, 0.0, 0.0, 0.0, 0.0, 0.0, 0.0, 0.0, 0.0, 0.0, 0.0, 0.0, 0.0, 0.0, 0.0, 0.0, 0.0, 0.0, 0.0, 0.0, 0.0, 0.0, 0.0, 0.0, 0.0, 0.0, 0.0, 0.0, 0.0, 0.0, 0.0, 0.0, 0.0, 0.0, 0.0, 0.0, 0.0, 0.0, 0.0, 0.0, 0.0, 0.0, 0.0, 0.0, 0.0, 0.0, 0.0, 0.0, 0.0, 0.0, 0.0, 0.0, 0.0, 0.0, 0.0, 0.0, 0.0, 0.0, 0.0, 0.0, 0.0, 0.0, 0.0, 0.0, 0.0, 0.0, 0.0, 0.0, 0.0, 0.0, 0.0, 0.0, 0.0, 0.0, 0.0, 0.0, 0.0, 0.0, 0.0, 0.0, 0.0, 0.0, 0.0, 0.0, 0.0, 0.0, 0.0, 0.0, 0.0, 0.0, 0.0, 0.0, 0.0, 0.0, 0.0, 0.0, 0.0, 0.0, 0.0, 0.0, 0.0, 0.0, 0.0, 0.0, 0.0, 0.0, 0.0, 0.0, 0.0, 0.0, 0.0, 0.0, 0.0, 0.0, 0.0, 0.0, 0.0, 0.0, 0.0, 0.0, 0.0, 0.0, 0.0, 0.0, 0.0, 0.0, 0.0, 0.0, 0.0, 0.0, 0.0, 0.0, 0.0, 0.0, 0.0, 0.0, 0.0, 0.0, 0.0, 0.0, 0.0, 0.0, 0.0, 0.0, 0.0, 0.0, 0.0, 0.0, 0.0, 0.0, 0.0, 0.0, 0.0, 0.0, 0.0, 0.0, 0.0, 0.0, 0.0, 0.0, 0.0, 0.0, 0.0, 0.0, 0.0, 0.0, 0.0, 0.0, 0.0, 0.0, 0.0, 0.0, 0.0, 0.0, 0.0, 0.0, 0.0, 0.0, 0.0, 0.0, 0.0, 0.0, 0.0, 0.0, 0.0, 0.0, 0.0, 0.0, 0.0, 0.0, 0.0, 0.0, 0.0, 0.0, 0.0, 0.0, 0.0, 0.0, 0.0, 0.0, 0.0, 0.0, 0.0, 0.0, 0.0, 0.0, 0.0, 0.0, 0.0, 0.0, 0.0, 0.0, 0.0, 0.0, 0.0, 0.0, 0.0, 0.0, 0.0, 0.0, 0.0, 0.0, 0.0, 0.0, 0.0, 0.0, 0.0, 0.0, 0.0, 0.0, 0.0, 0.0, 0.0, 0.0, 0.0, 0.0, 0.0, 0.0, 0.0, 0.0, 0.0, 0.0, 0.0, 0.0, 0.0, 0.0, 0.0, 0.0, 0.0, 0.0, 0.0, 0.0, 0.0, 0.0, 0.0, 0.0, 0.0, 0.0, 0.0, 0.0, 0.0, 0.0, 0.0, 0.0, 0.0, 0.0, 0.0, 0.0, 0.0, 0.0, 0.0, 0.0, 0.0, 0.0, 0.0, 0.0, 0.0, 0.0, 0.0, 0.0, 0.0, 0.0, 0.0, 0.0, 0.0, 0.0, 0.0, 0.0, 0.0, 0.0, 0.0, 0.0, 0.0, 0.0, 0.0, 0.0, 0.0, 0.0, 0.0, 0.0, 0.0, 0.0, 0.0, 0.0, 0.0, 0.0, 0.0, 0.0, 0.0, 0.0, 0.0, 0.0, 0.0, 0.0, 0.0, 0.0, 0.0, 0.0, 0.0, 0.0, 0.0, 0.0, 0.0, 0.0, 0.0, 0.0, 0.0, 0.0, 0.0, 0.0, 0.0, 0.0, 0.0, 0.0, 0.0, 0.0, 0.0, 0.0, 0.0, 0.0, 0.0, 0.0, 0.0, 0.0, 0.0, 0.0, 0.0, 0.0, 0.0, 0.0, 0.0, 0.0, 0.0, 0.0, 0.0, 0.0, 0.0, 0.0, 0.0, 0.0, 0.0, 0.0, 0.0, 0.0, 0.0, 0.0, 0.0, 0.0, 0.0, 0.0, 0.0, 0.0, 0.0, 0.0, 0.0, 0.0, 0.0, 0.0, 0.0, 0.0, 0.0, 0.0, 0.0, 0.0, 0.0, 0.0, 0.0, 0.0, 0.0, 0.0, 0.0, 0.0, 0.0, 0.0, 0.0, 0.0, 0.0, 0.0, 0.0, 0.0, 0.0, 0.0, 0.0, 0.0, 0.0, 0.0, 0.0, 0.0, 0.0, 0.0, 0.0, 0.0, 0.0, 0.0, 0.0, 0.0, 0.0, 0.0, 0.0, 0.0, 0.0, 0.0, 0.0, 0.0, 0.0, 0.0, 0.0, 0.0, 0.0, 0.0, 0.0, 0.0, 0.0, 0.0, 0.0, 0.0, 0.0, 0.0, 0.0, 0.0, 0.0, 0.0, 0.0, 0.0, 0.0, 0.0, 0.0, 0.0, 0.0, 0.0, 0.0, 0.0, 0.0, 0.0, 0.0, 0.0, 0.0, 0.0, 0.0, 0.0, 0.0, 0.0, 0.0, 0.0, 0.0, 0.0, 0.0, 0.0, 0.0, 0.0, 0.0, 0.0, 0.0, 0.0, 0.0, 0.0, 0.0, 0.0, 0.0, 0.0, 0.0, 0.0, 0.0, 0.0, 0.0, 0.0, 0.0, 0.0, 0.0, 0.0, 0.0, 0.0, 0.0, 0.0, 0.0, 0.0, 0.0, 0.0, 0.0, 0.0, 0.0, 0.0, 0.0, 0.0, 0.0, 0.0, 0.0, 0.0, 0.0, 0.0, 0.0, 0.0, 0.0, 0.0, 0.0, 0.0, 0.0, 0.0, 0.0, 0.0, 0.0, 0.0, 0.0, 0.0, 0.0, 0.0, 0.0, 0.0, 0.0, 0.0, 0.0, 0.0, 0.0, 0.0, 0.0, 0.0, 0.0, 0.0, 0.0, 0.0, 0.0, 0.0, 0.0, 0.0, 0.0, 0.0, 0.0, 0.0, 0.0, 0.0, 0.0, 0.0, 0.0, 0.0, 0.0, 0.0, 0.0, 0.0, 0.0, 0.0, 0.0, 0.0, 0.0, 0.0, 0.0, 0.0, 0.0, 0.0, 0.0, 0.0, 0.0, 0.0, 0.0, 0.0, 0.0, 0.0, 0.0, 0.0, 0.0, 0.0, 0.0, 0.0, 0.0, 0.0, 0.0, 0.0, 0.0, 0.0, 0.0, 0.0, 0.0, 0.0, 0.0, 0.0, 0.0, 0.0, 0.0, 0.0, 0.0, 0.0, 0.0, 0.0, 0.0, 0.0, 0.0, 0.0, 0.0, 0.0, 0.0, 0.0, 0.0, 0.0, 0.0, 0.0, 0.0, 0.0, 0.0, 0.0, 0.0, 0.0, 0.0, 0.0, 0.0, 0.0, 0.0, 0.0, 0.0, 0.0, 0.0, 0.0, 0.0, 0.0, 0.0, 0.0, 0.0, 0.0, 0.0, 0.0, 0.0, 0.0, 0.0, 0.0, 0.0, 0.0, 0.0, 0.0, 0.0, 0.0, 0.0, 0.0, 0.0, 0.0, 0.0, 0.0, 0.0, 0.0, 0.0, 0.0, 0.0, 0.0, 0.0, 0.0, 0.0, 0.0, 0.0, 0.0, 0.0, 0.0, 0.0, 0.0, 0.0, 0.0, 0.0, 0.0, 0.0, 0.0, 0.0, 0.0, 0.0, 0.0, 0.0, 0.0, 0.0, 0.0, 0.0, 0.0, 0.0, 0.0, 0.0, 0.0, 0.0, 0.0, 0.0, 0.0, 0.0, 0.0, 0.0, 0.0, 0.0, 0.0, 0.0, 0.0, 0.0, 0.0, 0.0, 0.0, 0.0, 0.0, 0.0, 0.0, 0.0, 0.0, 0.0, 0.0, 0.0, 0.0, 0.0, 0.0, 0.0, 0.0, 0.0, 0.0, 0.0, 0.0, 0.0, 0.0, 0.0, 0.0, 0.0, 0.0, 0.0, 0.0, 0.0, 0.0, 0.0, 0.0, 0.0, 0.0, 0.0, 0.0, 0.0, 0.0, 0.0, 0.0, 0.0, 0.0, 0.0, 0.0, 0.0, 0.0, 0.0, 0.0, 0.0, 0.0, 0.0, 0.0, 0.0, 0.0, 0.0, 0.0, 0.0, 0.0, 0.0, 0.0, 0.0, 0.0, 0.0, 0.0, 0.0, 0.0, 0.0, 0.0, 0.0, 0.0, 0.0, 0.0, 0.0, 0.0, 0.0, 0.0, 0.0, 0.0, 0.0, 0.0, 0.0, 0.0, 0.0, 0.0, 0.0, 0.0, 0.0, 0.0, 0.0, 0.0, 0.0, 0.0, 0.0, 0.0, 0.0, 0.0, 0.0, 0.0, 0.0, 0.0, 0.0, 0.0, 0.0, 0.0, 0.0, 0.0, 0.0, 0.0, 0.0, 0.0, 0.0, 0.0, 0.0, 0.0, 0.0, 0.0, 0.0, 0.0, 0.0, 0.0, 0.0, 0.0, 0.0, 0.0, 0.0, 0.0, 0.0, 0.0, 0.0, 0.0, 0.0, 0.0, 0.0, 0.0, 0.0, 0.0, 0.0, 0.0, 0.0, 0.0, 0.0, 0.0, 0.0, 0.0, 0.0, 0.0, 0.0, 0.0, 0.0, 0.0, 0.0, 0.0, 0.0, 0.0, 0.0, 0.0, 0.0, 0.0, 0.0, 0.0, 0.0, 0.0, 0.0, 0.0, 0.0, 0.0, 0.0, 0.0, 0.0, 0.0, 0.0, 0.0, 0.0, 0.0, 0.0, 0.0, 0.0, 0.0, 0.0, 0.0, 0.0, 0.0, 0.0, 0.0, 0.0, 0.0, 0.0, 0.0, 0.0, 0.0, 0.0, 0.0, 0.0, 0.0, 0.0, 0.0, 0.0, 0.0, 0.0, 0.0, 0.0, 0.0, 0.0, 0.0, 0.0, 0.0, 0.0, 0.0, 0.0, 0.0, 0.0, 0.0, 0.0, 0.0, 0.0, 0.0, 0.0, 0.0, 0.0, 0.0, 0.0, 0.0, 0.0, 0.0, 0.0, 0.0, 0.0, 0.0, 0.0, 0.0, 0.0, 0.0, 0.0, 0.0, 0.0, 0.0, 0.0, 0.0, 0.0, 0.0, 0.0, 0.0, 0.0, 0.0, 0.0, 0.0, 0.0, 0.0, 0.0, 0.0, 0.0, 0.0, 0.0, 0.0, 0.0, 0.0, 0.0, 0.0, 0.0, 0.0, 0.0, 0.0, 0.0, 0.0, 0.0, 0.0, 0.0, 0.0, 0.0, 0.0, 0.0, 0.0, 0.0, 0.0, 0.0, 0.0, 0.0, 0.0, 0.0, 0.0, 0.0, 0.0, 0.0, 0.0, 0.0, 0.0, 0.0, 0.0, 0.0, 0.0, 0.0, 0.0, 0.0, 0.0, 0.0, 0.0, 0.0, 0.0, 0.0, 0.0, 0.0, 0.0, 0.0, 0.0, 0.0, 0.0, 0.0, 0.0, 0.0, 0.0, 0.0, 0.0, 0.0, 0.0, 0.0, 0.0, 0.0, 0.0, 0.0, 0.0, 0.0, 0.0, 0.0, 0.0, 0.0, 0.0, 0.0, 0.0, 0.0, 0.0, 0.0, 0.0, 0.0, 0.0, 0.0, 0.0, 0.0, 0.0, 0.0, 0.0, 0.0, 0.0, 0.0, 0.0, 0.0, 0.0, 0.0, 0.0, 0.0, 0.0, 0.0, 0.0, 0.0, 0.0, 0.0, 0.0, 0.0, 0.0, 0.0, 0.0, 0.0, 0.0, 0.0, 0.0, 0.0, 0.0, 0.0, 0.0, 0.0, 0.0, 0.0, 0.0, 0.0, 0.0, 0.0, 0.0, 0.0, 0.0, 0.0, 0.0, 0.0, 0.0, 0.0, 0.0, 0.0, 0.0, 0.0, 0.0, 0.0, 0.0, 0.0, 0.0, 0.0, 0.0, 0.0, 0.0, 0.0, 0.0, 0.0, 0.0, 0.0, 0.0, 0.0, 0.0, 0.0, 0.0, 0.0, 0.0, 0.0, 0.0, 0.0, 0.0, 0.0, 0.0, 0.0, 0.0, 0.0, 0.0, 0.0, 0.0, 0.0, 0.0, 0.0, 0.0, 0.0, 0.0, 0.0, 0.0, 0.0, 0.0, 0.0, 0.0, 0.0, 0.0, 0.0, 0.0, 0.0, 0.0, 0.0, 0.0, 0.0, 0.0, 0.0, 0.0, 0.0, 0.0, 0.0, 0.0, 0.0, 0.0, 0.0, 0.0, 0.0, 0.0, 0.0, 0.0, 0.0, 0.0, 0.0, 0.0, 0.0, 0.0, 0.0, 0.0, 0.0, 0.0, 0.0, 0.0, 0.0, 0.0, 0.0, 0.0, 0.0, 0.0, 0.0, 0.0, 0.0, 0.0, 0.0, 0.0, 0.0, 0.0, 0.0, 0.0, 0.0, 0.0, 0.0, 0.0, 0.0, 0.0, 0.0, 0.0, 0.0, 0.0, 0.0, 0.0, 0.0, 0.0, 0.0, 0.0, 0.0, 0.0, 0.0, 0.0, 0.0, 0.0, 0.0, 0.0, 0.0, 0.0, 0.0, 0.0, 0.0, 0.0, 0.0, 0.0, 0.0, 0.0, 0.0, 0.0, 0.0, 0.0, 0.0, 0.0, 0.0, 0.0, 0.0, 0.0, 0.0, 0.0, 0.0, 0.0, 0.0, 0.0, 0.0, 0.0, 0.0, 0.0, 0.0, 0.0, 0.0, 0.0, 0.0, 0.0, 0.0, 0.0, 0.0, 0.0, 0.0, 0.0, 0.0, 0.0, 0.0, 0.0, 0.0, 0.0, 0.0, 0.0, 0.0, 0.0, 0.0, 0.0, 0.0, 0.0, 0.0, 0.0, 0.0, 0.0, 0.0, 0.0, 0.0, 0.0, 0.0, 0.0, 0.0, 0.0, 0.0, 0.0, 0.0, 0.0, 0.0, 0.0, 0.0, 0.0, 0.0, 0.0, 0.0, 0.0, 0.0, 0.0, 0.0, 0.0, 0.0, 0.0, 0.0, 0.0, 0.0, 0.0, 0.0, 0.0, 0.0, 0.0, 0.0, 0.0, 0.0, 0.0, 0.0, 0.0, 0.0, 0.0, 0.0, 0.0, 0.0, 0.0, 0.0, 0.0, 0.0, 0.0, 0.0, 0.0, 0.0, 0.0, 0.0, 0.0, 0.0, 0.0, 0.0, 0.0, 0.0, 0.0, 0.0, 0.0, 0.0, 0.0, 0.0, 0.0, 0.0, 0.0, 0.0, 0.0, 0.0, 0.0, 0.0, 0.0, 0.0, 0.0, 0.0, 0.0, 0.0, 0.0, 0.0, 0.0, 0.0, 0.0, 0.0, 0.0, 0.0, 0.0, 0.0, 0.0, 0.0, 0.0, 0.0, 0.0, 0.0, 0.0, 0.0, 0.0, 0.0, 0.0, 0.0, 0.0, 0.0, 0.0, 0.0, 0.0, 0.0, 0.0, 0.0, 0.0, 0.0, 0.0, 0.0, 0.0, 0.0, 0.0, 0.0, 0.0, 0.0, 0.0, 0.0, 0.0, 0.0, 0.0, 0.0, 0.0, 0.0, 0.0, 0.0, 0.0, 0.0, 0.0, 0.0, 0.0, 0.0, 0.0, 0.0, 0.0, 0.0, 0.0, 0.0, 0.0, 0.0, 0.0, 0.0, 0.0, 0.0, 0.0, 0.0, 0.0, 0.0, 0.0, 0.0, 0.0, 0.0, 0.0, 0.0, 0.0, 0.0, 0.0, 0.0, 0.0, 0.0, 0.0, 0.0, 0.0, 0.0, 0.0, 0.0, 0.0, 0.0, 0.0, 0.0, 0.0, 0.0, 0.0, 0.0, 0.0, 0.0, 0.0, 0.0, 0.0, 0.0, 0.0, 0.0, 0.0, 0.0, 0.0, 0.0, 0.0, 0.0, 0.0, 0.0, 0.0, 0.0, 0.0, 0.0, 0.0, 0.0, 0.0, 0.0, 0.0, 0.0, 0.0, 0.0, 0.0, 0.0, 0.0, 0.0, 0.0, 0.0, 0.0, 0.0, 0.0, 0.0, 0.0, 0.0, 0.0, 0.0, 0.0, 0.0, 0.0, 0.0, 0.0, 0.0, 0.0, 0.0, 0.0, 0.0, 0.0, 0.0, 0.0, 0.0, 0.0, 0.0, 0.0, 0.0, 0.0, 0.0, 0.0, 0.0, 0.0, 0.0, 0.0, 0.0, 0.0, 0.0, 0.0, 0.0, 0.0, 0.0, 0.0, 0.0, 0.0, 0.0, 0.0, 0.0, 0.0, 0.0, 0.0, 0.0, 0.0, 0.0, 0.0, 0.0, 0.0, 0.0, 0.0, 0.0, 0.0, 0.0, 0.0, 0.0, 0.0, 0.0, 0.0, 0.0, 0.0, 0.0, 0.0, 0.0, 0.0, 0.0, 0.0, 0.0, 0.0, 0.0, 0.0, 0.0, 0.0, 0.0, 0.0, 0.0, 0.0, 0.0, 0.0, 0.0, 0.0, 0.0, 0.0, 0.0, 0.0, 0.0, 0.0, 0.0, 0.0, 0.0, 0.0, 0.0, 0.0, 0.0, 0.0, 0.0, 0.0, 0.0, 0.0, 0.0, 0.0, 0.0, 0.0, 0.0, 0.0, 0.0, 0.0, 0.0, 0.0, 0.0, 0.0, 0.0, 0.0, 0.0, 0.0, 0.0, 0.0, 0.0, 0.0, 0.0, 0.0, 0.0, 0.0, 0.0, 0.0, 0.0, 0.0, 0.0, 0.0, 0.0, 0.0, 0.0, 0.0, 0.0, 0.0, 0.0, 0.0, 0.0, 0.0, 0.0, 0.0, 0.0, 0.0, 0.0, 0.0, 0.0, 0.0, 0.0, 0.0, 0.0, 0.0, 0.0, 0.0, 0.0, 0.0, 0.0, 0.0, 0.0, 0.0, 0.0, 0.0, 0.0, 0.0, 0.0, 0.0, 0.0, 0.0, 0.0, 0.0, 0.0, 0.0, 0.0, 0.0, 0.0, 0.0, 0.0, 0.0, 0.0, 0.0, 0.0, 0.0, 0.0, 0.0, 0.0, 0.0, 0.0, 0.0, 0.0, 0.0, 0.0, 0.0, 0.0, 0.0, 0.0, 0.0, 0.0, 0.0, 0.0, 0.0, 0.0, 0.0, 0.0, 0.0, 0.0, 0.0, 0.0, 0.0, 0.0, 0.0, 0.0, 0.0, 0.0, 0.0, 0.0, 0.0, 0.0, 0.0, 0.0, 0.0, 0.0, 0.0, 0.0, 0.0, 0.0, 0.0, 0.0, 0.0, 0.0, 0.0, 0.0, 0.0, 0.0, 0.0, 0.0, 0.0, 0.0, 0.0, 0.0, 0.0, 0.0, 0.0, 0.0, 0.0, 0.0, 0.0, 0.0, 0.0, 0.0, 0.0, 0.0, 0.0, 0.0, 0.0, 0.0, 0.0, 0.0, 0.0, 0.0, 0.0, 0.0, 0.0, 0.0, 0.0, 0.0, 0.0, 0.0, 0.0, 0.0, 0.0, 0.0, 0.0, 0.0, 0.0, 0.0, 0.0, 0.0, 0.0, 0.0, 0.0, 0.0, 0.0, 0.0, 0.0, 0.0, 0.0, 0.0, 0.0, 0.0, 0.0, 0.0, 0.0, 0.0, 0.0, 0.0, 0.0, 0.0, 0.0, 0.0, 0.0, 0.0, 0.0, 0.0, 0.0, 0.0, 0.0, 0.0, 0.0, 0.0, 0.0, 0.0, 0.0, 0.0, 0.0, 0.0, 0.0, 0.0, 0.0, 0.0, 0.0, 0.0, 0.0, 0.0, 0.0, 0.0, 0.0, 0.0, 0.0, 0.0, 0.0, 0.0, 0.0, 0.0, 0.0, 0.0, 0.0, 0.0, 0.0, 0.0, 0.0, 0.0, 0.0, 0.0, 0.0, 0.0, 0.0, 0.0, 0.0, 0.0, 0.0, 0.0, 0.0, 0.0, 0.0, 0.0, 0.0, 0.0, 0.0, 0.0, 0.0, 0.0, 0.0, 0.0, 0.0, 0.0, 0.0, 0.0, 0.0, 0.0, 0.0, 0.0, 0.0, 0.0, 0.0, 0.0, 0.0, 0.0, 0.0, 0.0, 0.0, 0.0, 0.0, 0.0, 0.0, 0.0, 0.0, 0.0, 0.0, 0.0, 0.0, 0.0, 0.0, 0.0, 0.0, 0.0, 0.0, 0.0, 0.0, 0.0, 0.0, 0.0, 0.0, 0.0, 0.0, 0.0, 0.0, 0.0, 0.0, 0.0, 0.0, 0.0, 0.0, 0.0, 0.0, 0.0, 0.0, 0.0, 0.0, 0.0, 0.0, 0.0, 0.0, 0.0, 0.0, 0.0, 0.0, 0.0, 0.0, 0.0, 0.0, 0.0, 0.0, 0.0, 0.0, 0.0, 0.0, 0.0, 0.0, 0.0, 0.0, 0.0, 0.0, 0.0, 0.0, 0.0, 0.0, 0.0, 0.0, 0.0, 0.0, 0.0, 0.0, 0.0, 0.0, 0.0, 0.0, 0.0, 0.0, 0.0, 0.0, 0.0, 0.0, 0.0, 0.0, 0.0, 0.0, 0.0, 0.0, 0.0, 0.0, 0.0, 0.0, 0.0, 0.0, 0.0, 0.0, 0.0, 0.0, 0.0, 0.0, 0.0, 0.0, 0.0, 0.0, 0.0, 0.0, 0.0, 0.0, 0.0, 0.0, 0.0, 0.0, 0.0, 0.0, 0.0, 0.0, 0.0, 0.0, 0.0, 0.0, 0.0, 0.0, 0.0, 0.0, 0.0, 0.0, 0.0, 0.0, 0.0, 0.0, 0.0, 0.0, 0.0, 0.0, 0.0, 0.0, 0.0, 0.0, 0.0, 0.0, 0.0, 0.0, 0.0, 0.0, 0.0, 0.0, 0.0, 0.0, 0.0, 0.0, 0.0, 0.0, 0.0, 0.0, 0.0, 0.0, 0.0, 0.0, 0.0, 0.0, 0.0, 0.0, 0.0, 0.0, 0.0, 0.0, 0.0, 0.0, 0.0, 0.0, 0.0, 0.0, 0.0, 0.0, 0.0, 0.0, 0.0, 0.0, 0.0, 0.0, 0.0, 0.0, 0.0, 0.0, 0.0, 0.0, 0.0, 0.0, 0.0, 0.0, 0.0, 0.0, 0.0, 0.0, 0.0, 0.0, 0.0, 0.0, 0.0, 0.0, 0.0, 0.0, 0.0, 0.0, 0.0, 0.0, 0.0, 0.0, 0.0, 0.0, 0.0, 0.0, 0.0, 0.0, 0.0, 0.0, 0.0, 0.0, 0.0, 0.0, 0.0, 0.0, 0.0, 0.0, 0.0, 0.0, 0.0, 0.0, 0.0, 0.0, 0.0, 0.0, 0.0, 0.0, 0.0, 0.0, 0.0, 0.0, 0.0, 0.0, 0.0, 0.0, 0.0, 0.0, 0.0, 0.0, 0.0, 0.0, 0.0, 0.0, 0.0, 0.0, 0.0, 0.0, 0.0, 0.0, 0.0, 0.0, 0.0, 0.0, 0.0, 0.0, 0.0, 0.0, 0.0, 0.0, 0.0, 0.0, 0.0, 0.0, 0.0, 0.0, 0.0, 0.0, 0.0, 0.0, 0.0, 0.0, 0.0, 0.0, 0.0, 0.0, 0.0, 0.0, 0.0, 0.0, 0.0, 0.0, 0.0, 0.0, 0.0, 0.0, 0.0, 0.0, 0.0, 0.0, 0.0, 0.0, 0.0, 0.0, 0.0, 0.0, 0.0, 0.0, 0.0, 0.0, 0.0, 0.0, 0.0, 0.0, 0.0, 0.0, 0.0, 0.0, 0.0, 0.0, 0.0, 0.0, 0.0, 0.0, 0.0, 0.0, 0.0, 0.0, 0.0, 0.0, 0.0, 0.0, 0.0, 0.0, 0.0, 0.0, 0.0, 0.0, 0.0, 0.0, 0.0, 0.0, 0.0, 0.0, 0.0, 0.0, 0.0, 0.0, 0.0, 0.0, 0.0, 0.0, 0.0, 0.0, 0.0, 0.0, 0.0, 0.0, 0.0, 0.0, 0.0, 0.0, 0.0, 0.0, 0.0, 0.0, 0.0, 0.0, 0.0, 0.0, 0.0, 0.0, 0.0, 0.0, 0.0, 0.0, 0.0, 0.0, 0.0, 0.0, 0.0, 0.0, 0.0, 0.0, 0.0, 0.0, 0.0, 0.0, 0.0, 0.0, 0.0, 0.0, 0.0, 0.0, 0.0, 0.0, 0.0, 0.0, 0.0, 0.0, 0.0, 0.0, 0.0, 0.0, 0.0, 0.0, 0.0, 0.0, 0.0, 0.0, 0.0, 0.0, 0.0, 0.0, 0.0, 0.0, 0.0, 0.0, 0.0, 0.0, 0.0, 0.0, 0.0, 0.0, 0.0, 0.0, 0.0, 0.0, 0.0, 0.0, 0.0, 0.0, 0.0, 0.0, 0.0, 0.0, 0.0, 0.0, 0.0, 0.0, 0.0, 0.0, 0.0, 0.0, 0.0, 0.0, 0.0, 0.0, 0.0, 0.0, 0.0, 0.0, 0.0, 0.0, 0.0, 0.0, 0.0, 0.0, 0.0, 0.0, 0.0, 0.0, 0.0, 0.0, 0.0, 0.0, 0.0, 0.0, 0.0, 0.0, 0.0, 0.0, 0.0, 0.0, 0.0, 0.0, 0.0, 0.0, 0.0, 0.0, 0.0, 0.0, 0.0, 0.0, 0.0, 0.0, 0.0, 0.0, 0.0, 0.0, 0.0, 0.0, 0.0, 0.0, 0.0, 0.0, 0.0, 0.0, 0.0, 0.0, 0.0, 0.0, 0.0, 0.0, 0.0, 0.0, 0.0, 0.0, 0.0, 0.0, 0.0, 0.0, 0.0, 0.0, 0.0, 0.0, 0.0, 0.0, 0.0, 0.0, 0.0, 0.0, 0.0, 0.0, 0.0, 0.0, 0.0, 0.0, 0.0, 0.0, 0.0, 0.0, 0.0, 0.0, 0.0, 0.0, 0.0, 0.0, 0.0, 0.0, 0.0, 0.0, 0.0, 0.0, 0.0, 0.0, 0.0, 0.0, 0.0, 0.0, 0.0, 0.0, 0.0, 0.0, 0.0, 0.0, 0.0, 0.0, 0.0, 0.0, 0.0, 0.0, 0.0, 0.0, 0.0, 0.0, 0.0, 0.0, 0.0, 0.0, 0.0, 0.0, 0.0, 0.0, 0.0, 0.0, 0.0, 0.0, 0.0, 0.0, 0.0, 0.0, 0.0, 0.0, 0.0, 0.0, 0.0, 0.0, 0.0, 0.0, 0.0, 0.0, 0.0, 0.0, 0.0, 0.0, 0.0, 0.0, 0.0, 0.0, 0.0, 0.0, 0.0, 0.0, 0.0, 0.0, 0.0, 0.0, 0.0, 0.0, 0.0, 0.0, 0.0, 0.0, 0.0, 0.0, 0.0, 0.0, 0.0, 0.0, 0.0, 0.0, 0.0, 0.0, 0.0, 0.0, 0.0, 0.0, 0.0, 0.0, 0.0, 0.0, 0.0, 0.0, 0.0, 0.0, 0.0, 0.0, 0.0, 0.0, 0.0, 0.0, 0.0, 0.0, 0.0, 0.0, 0.0, 0.0, 0.0, 0.0, 0.0, 0.0, 0.0, 0.0, 0.0, 0.0, 0.0, 0.0, 0.0, 0.0, 0.0, 0.0, 0.0, 0.0, 0.0, 0.0, 0.0, 0.0, 0.0, 0.0, 0.0, 0.0, 0.0, 0.0, 0.0, 0.0, 0.0, 0.0, 0.0, 0.0, 0.0, 0.0, 0.0, 0.0, 0.0, 0.0, 0.0, 0.0, 0.0, 0.0, 0.0, 0.0, 0.0, 0.0, 0.0, 0.0, 0.0, 0.0, 0.0, 0.0, 0.0, 0.0, 0.0, 0.0, 0.0, 0.0, 0.0, 0.0])
me_top.materials.append(mat_material_001)
me_top.materials.append(mat_trim)
me_top.materials.append(mat_material_002)
me_top.use_remesh_preserve_volume = False
me_top.use_remesh_preserve_attributes = False
me_top.use_mirror_vertex_groups = False
me_top.update()

# ---- objects
ob_top = bpy.data.objects.new('top', me_top)
ob_lamp = bpy.data.objects.new('Lamp', light_lamp)
ob_camera = bpy.data.objects.new('Camera', cam_camera)

# ---- transforms, parenting, visibility, modifiers, constraints
ob_top.location = (0.4068, 3.57, 0.502)
ob_top.lineart.crease_threshold = 0.0
ob_lamp.location = (1.893, 5.866, 5.168)
ob_lamp.rotation_euler = (0.6503, 0.05522, 2.789)
ob_lamp.lock_rotations_4d = False
ob_lamp.empty_display_type = 'ARROWS'
ob_lamp.color = (0.0, 0.0, 0.0, 0.0)
ob_lamp.lineart.crease_threshold = 0.0
ob_camera.location = (7.481, -6.508, 6.277)
ob_camera.rotation_euler = (1.109, 0.0, 0.8149)
ob_camera.lock_rotations_4d = False
ob_camera.empty_display_type = 'ARROWS'
ob_camera.color = (0.0, 0.0, 0.0, 0.0)
ob_camera.display_type = 'WIRE'
ob_camera.lineart.crease_threshold = 0.0

# ---- collection membership
col_collection_1.objects.link(ob_top)
col_collection_1.objects.link(ob_lamp)
col_collection_1.objects.link(ob_camera)

# ---- scene / render settings (as saved in the file)
scene.camera = ob_camera
scene.frame_start = 1; scene.frame_end = 250; scene.frame_set(1)
scene.render.engine = 'CYCLES'
scene.render.resolution_percentage = 50
scene.render.dither_intensity = 0.0
scene.cycles.use_denoising = False
scene.cycles.samples = 128
scene.cycles.sampling_pattern = 'TABULATED_SOBOL'
scene.cycles.use_adaptive_sampling = False
scene.cycles.use_light_tree = False
scene.cycles.blur_glossy = 0.0
scene.cycles.sample_clamp_indirect = 0.0
scene.view_settings.view_transform = 'Standard'
bpy.context.view_layer.update()
